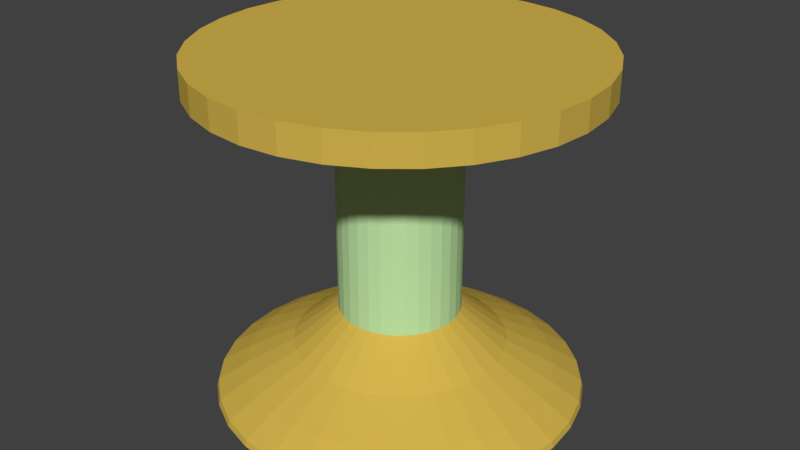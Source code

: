# Source: Stand.blend  (saved by Blender 2.79.0; exported with 4.5.12 LTS)
import bpy
from mathutils import Matrix  # noqa: F401  (used for matrix-valued properties, if any)

bpy.ops.wm.read_factory_settings(use_empty=True)
scene = bpy.context.scene
scene.name = 'Scene'

# ---- collections
col_collection_1 = bpy.data.collections.new('Collection 1'); scene.collection.children.link(col_collection_1)

# ---- materials (node trees are filled in below, after node groups)
mat_middlesectionmaterial = bpy.data.materials.new('MiddleSectionMaterial')
mat_middlesectionmaterial.alpha_threshold = 0.0
mat_middlesectionmaterial.use_transparent_shadow = False
mat_middlesectionmaterial.diffuse_color = (0.521, 0.7991, 0.3968, 1.0)
mat_middlesectionmaterial.roughness = 0.5
mat_topbottomsectionmaterial = bpy.data.materials.new('TopBottomSectionMaterial')
mat_topbottomsectionmaterial.alpha_threshold = 0.0
mat_topbottomsectionmaterial.use_transparent_shadow = False
mat_topbottomsectionmaterial.diffuse_color = (0.6619, 0.4612, 0.07669, 1.0)
mat_topbottomsectionmaterial.roughness = 0.5

# ---- material node trees

# ---- world
world_world = bpy.data.worlds.new('World'); scene.world = world_world
world_world.color = (0.05088, 0.05088, 0.05088)
world_world.use_sun_shadow = False
world_world.sun_shadow_jitter_overblur = 0.0
world_world.cycles.sampling_method = 'MANUAL'

# ---- meshes
me_circle = bpy.data.meshes.new('Circle')
me_circle.from_pydata([(0.0, 0.5896, 0.0), (-0.115, 0.5783, 0.0), (-0.2256, 0.5447, 0.0), (-0.3276, 0.4902, 0.0), (-0.4169, 0.4169, 0.0), (-0.4902, 0.3276, 0.0), (-0.5447, 0.2256, 0.0), (-0.5783, 0.115, 0.0), (-0.5896, 4.451e-08, 0.0), (-0.5783, -0.115, 0.0), (-0.5447, -0.2256, 0.0), (-0.4902, -0.3276, 0.0), (-0.4169, -0.4169, 0.0), (-0.3276, -0.4902, 0.0), (-0.2256, -0.5447, 0.0), (-0.115, -0.5783, 0.0), (1.921e-07, -0.5896, 0.0), (0.115, -0.5783, 0.0), (0.2256, -0.5447, 0.0), (0.3276, -0.4902, 0.0), (0.4169, -0.4169, 0.0), (0.4902, -0.3276, 0.0), (0.5447, -0.2256, 0.0), (0.5783, -0.115, 0.0), (0.5896, 5.693e-07, 0.0), (0.5783, 0.115, 0.0), (0.5447, 0.2256, 0.0), (0.4902, 0.3276, 0.0), (0.4169, 0.4169, 0.0), (0.3276, 0.4902, 0.0), (0.2256, 0.5447, 0.0), (0.115, 0.5783, 0.0), (2.587e-09, 0.6114, 0.01081), (-0.1193, 0.5996, 0.01081), (-0.234, 0.5649, 0.01081), (-0.3397, 0.5084, 0.01081), (-0.4323, 0.4323, 0.01081), (-0.5084, 0.3397, 0.01081), (-0.5649, 0.234, 0.01081), (-0.5996, 0.1193, 0.01081), (-0.6114, 3.995e-08, 0.01081), (-0.5996, -0.1193, 0.01081), (-0.5649, -0.234, 0.01081), (-0.5084, -0.3397, 0.01081), (-0.4323, -0.4323, 0.01081), (-0.3397, -0.5084, 0.01081), (-0.234, -0.5649, 0.01081), (-0.1193, -0.5996, 0.01081), (2.018e-07, -0.6114, 0.01081), (0.1193, -0.5996, 0.01081), (0.234, -0.5649, 0.01081), (0.3397, -0.5084, 0.01081), (0.4323, -0.4323, 0.01081), (0.5084, -0.3397, 0.01081), (0.5649, -0.234, 0.01081), (0.5996, -0.1193, 0.01081), (0.6114, 5.842e-07, 0.01081), (0.5996, 0.1193, 0.01081), (0.5649, 0.234, 0.01081), (0.5084, 0.3397, 0.01081), (0.4323, 0.4323, 0.01081), (0.3397, 0.5084, 0.01081), (0.234, 0.5649, 0.01081), (0.1193, 0.5996, 0.01081), (2.172e-09, 0.6052, 0.02974), (-0.1181, 0.5936, 0.02974), (-0.2316, 0.5591, 0.02974), (-0.3362, 0.5032, 0.02974), (-0.4279, 0.4279, 0.02974), (-0.5032, 0.3362, 0.02974), (-0.5591, 0.2316, 0.02974), (-0.5936, 0.1181, 0.02974), (-0.6052, 4.128e-08, 0.02974), (-0.5936, -0.1181, 0.02974), (-0.5591, -0.2316, 0.02974), (-0.5032, -0.3362, 0.02974), (-0.4279, -0.4279, 0.02974), (-0.3362, -0.5032, 0.02974), (-0.2316, -0.5591, 0.02974), (-0.1181, -0.5936, 0.02974), (1.994e-07, -0.6052, 0.02974), (0.1181, -0.5936, 0.02974), (0.2316, -0.5591, 0.02974), (0.3362, -0.5032, 0.02974), (0.4279, -0.4279, 0.02974), (0.5032, -0.3362, 0.02974), (0.5591, -0.2316, 0.02974), (0.5936, -0.1181, 0.02974), (0.6052, 5.8e-07, 0.02974), (0.5936, 0.1181, 0.02974), (0.5591, 0.2316, 0.02974), (0.5032, 0.3362, 0.02974), (0.4279, 0.4279, 0.02974), (0.3362, 0.5032, 0.02974), (0.2316, 0.5591, 0.02974), (0.1181, 0.5936, 0.02974), (-6.532e-09, 0.5123, 0.08921), (-0.09995, 0.5025, 0.08921), (-0.1961, 0.4733, 0.08921), (-0.2846, 0.426, 0.08921), (-0.3623, 0.3623, 0.08921), (-0.426, 0.2846, 0.08921), (-0.4733, 0.1961, 0.08921), (-0.5025, 0.09995, 0.08921), (-0.5123, 6.124e-08, 0.08921), (-0.5025, -0.09995, 0.08921), (-0.4733, -0.1961, 0.08921), (-0.426, -0.2846, 0.08921), (-0.3623, -0.3623, 0.08921), (-0.2846, -0.426, 0.08921), (-0.1961, -0.4733, 0.08921), (-0.09995, -0.5025, 0.08921), (1.604e-07, -0.5123, 0.08921), (0.09995, -0.5025, 0.08921), (0.1961, -0.4733, 0.08921), (0.2846, -0.426, 0.08921), (0.3623, -0.3623, 0.08921), (0.426, -0.2846, 0.08921), (0.4733, -0.1961, 0.08921), (0.5025, -0.09995, 0.08921), (0.5123, 5.172e-07, 0.08921), (0.5025, 0.09995, 0.08921), (0.4733, 0.1961, 0.08921), (0.426, 0.2846, 0.08921), (0.3623, 0.3623, 0.08921), (0.2846, 0.426, 0.08921), (0.1961, 0.4733, 0.08921), (0.09995, 0.5025, 0.08921), (-2.281e-08, 0.352, 0.173), (-0.06868, 0.3453, 0.173), (-0.1347, 0.3252, 0.173), (-0.1956, 0.2927, 0.173), (-0.2489, 0.2489, 0.173), (-0.2927, 0.1956, 0.173), (-0.3252, 0.1347, 0.173), (-0.3453, 0.06868, 0.173), (-0.352, 1.008e-07, 0.173), (-0.3453, -0.06868, 0.173), (-0.3252, -0.1347, 0.173), (-0.2927, -0.1956, 0.173), (-0.2489, -0.2489, 0.173), (-0.1956, -0.2927, 0.173), (-0.1347, -0.3252, 0.173), (-0.06868, -0.3453, 0.173), (9.19e-08, -0.352, 0.173), (0.06868, -0.3453, 0.173), (0.1347, -0.3252, 0.173), (0.1956, -0.2927, 0.173), (0.2489, -0.2489, 0.173), (0.2927, -0.1956, 0.173), (0.3252, -0.1347, 0.173), (0.3453, -0.06868, 0.173), (0.352, 4.142e-07, 0.173), (0.3453, 0.06868, 0.173), (0.3252, 0.1347, 0.173), (0.2927, 0.1956, 0.173), (0.2489, 0.2489, 0.173), (0.1956, 0.2927, 0.173), (0.1347, 0.3252, 0.173), (0.06868, 0.3453, 0.173), (-4.234e-08, 0.2009, 0.2947), (-0.0392, 0.1971, 0.2947), (-0.07689, 0.1856, 0.2947), (-0.1116, 0.1671, 0.2947), (-0.1421, 0.1421, 0.2947), (-0.1671, 0.1116, 0.2947), (-0.1856, 0.07689, 0.2947), (-0.1971, 0.0392, 0.2947), (-0.2009, 1.382e-07, 0.2947), (-0.1971, -0.0392, 0.2947), (-0.1856, -0.07689, 0.2947), (-0.1671, -0.1116, 0.2947), (-0.1421, -0.1421, 0.2947), (-0.1116, -0.1671, 0.2947), (-0.07689, -0.1856, 0.2947), (-0.0392, -0.1971, 0.2947), (2.313e-08, -0.2009, 0.2947), (0.0392, -0.1971, 0.2947), (0.07689, -0.1856, 0.2947), (0.1116, -0.1671, 0.2947), (0.1421, -0.1421, 0.2947), (0.1671, -0.1116, 0.2947), (0.1856, -0.07689, 0.2947), (0.1971, -0.0392, 0.2947), (0.2009, 3.17e-07, 0.2947), (0.1971, 0.0392, 0.2947), (0.1856, 0.07689, 0.2947), (0.1671, 0.1116, 0.2947), (0.1421, 0.1421, 0.2947), (0.1116, 0.1671, 0.2947), (0.07689, 0.1856, 0.2947), (0.0392, 0.1971, 0.2947), (-2.846e-08, 0.2009, 0.5461), (-0.0392, 0.1971, 0.5461), (-0.07689, 0.1856, 0.5461), (-0.1116, 0.1671, 0.5461), (-0.1421, 0.1421, 0.5461), (-0.1671, 0.1116, 0.5461), (-0.1856, 0.07689, 0.5461), (-0.1971, 0.0392, 0.5461), (-0.2009, 1.382e-07, 0.5461), (-0.1971, -0.0392, 0.5461), (-0.1856, -0.07689, 0.5461), (-0.1671, -0.1116, 0.5461), (-0.1421, -0.1421, 0.5461), (-0.1116, -0.1671, 0.5461), (-0.07689, -0.1856, 0.5461), (-0.0392, -0.1971, 0.5461), (3.701e-08, -0.2009, 0.5461), (0.0392, -0.1971, 0.5461), (0.07689, -0.1856, 0.5461), (0.1116, -0.1671, 0.5461), (0.1421, -0.1421, 0.5461), (0.1671, -0.1116, 0.5461), (0.1856, -0.07689, 0.5461), (0.1971, -0.0392, 0.5461), (0.2009, 3.17e-07, 0.5461), (0.1971, 0.0392, 0.5461), (0.1856, 0.07689, 0.5461), (0.1671, 0.1116, 0.5461), (0.1421, 0.1421, 0.5461), (0.1116, 0.1671, 0.5461), (0.07689, 0.1856, 0.5461), (0.0392, 0.1971, 0.5461), (3.417e-08, 0.2009, 1.059), (-0.0392, 0.1971, 1.059), (-0.07689, 0.1856, 1.059), (-0.1116, 0.1671, 1.059), (-0.1421, 0.1421, 1.059), (-0.1671, 0.1116, 1.059), (-0.1856, 0.07689, 1.059), (-0.1971, 0.0392, 1.059), (-0.2009, 1.382e-07, 1.059), (-0.1971, -0.0392, 1.059), (-0.1856, -0.07689, 1.059), (-0.1671, -0.1116, 1.059), (-0.1421, -0.1421, 1.059), (-0.1116, -0.1671, 1.059), (-0.07689, -0.1856, 1.059), (-0.0392, -0.1971, 1.059), (9.964e-08, -0.2009, 1.059), (0.0392, -0.1971, 1.059), (0.07689, -0.1856, 1.059), (0.1116, -0.1671, 1.059), (0.1421, -0.1421, 1.059), (0.1671, -0.1116, 1.059), (0.1856, -0.07689, 1.059), (0.1971, -0.0392, 1.059), (0.2009, 3.17e-07, 1.059), (0.1971, 0.0392, 1.059), (0.1856, 0.07689, 1.059), (0.1671, 0.1116, 1.059), (0.1421, 0.1421, 1.059), (0.1116, 0.1671, 1.059), (0.07689, 0.1856, 1.059), (0.0392, 0.1971, 1.059), (5.106e-08, 0.6427, 1.059), (-0.1254, 0.6304, 1.059), (-0.246, 0.5938, 1.059), (-0.3571, 0.5344, 1.059), (-0.4545, 0.4545, 1.059), (-0.5344, 0.3571, 1.059), (-0.5938, 0.246, 1.059), (-0.6304, 0.1254, 1.059), (-0.6427, 1.695e-08, 1.059), (-0.6304, -0.1254, 1.059), (-0.5938, -0.246, 1.059), (-0.5344, -0.3571, 1.059), (-0.4545, -0.4545, 1.059), (-0.3571, -0.5344, 1.059), (-0.246, -0.5938, 1.059), (-0.1254, -0.6304, 1.059), (2.605e-07, -0.6427, 1.059), (0.1254, -0.6304, 1.059), (0.246, -0.5938, 1.059), (0.3571, -0.5344, 1.059), (0.4545, -0.4545, 1.059), (0.5344, -0.3571, 1.059), (0.5938, -0.246, 1.059), (0.6304, -0.1254, 1.059), (0.6427, 5.89e-07, 1.059), (0.6304, 0.1254, 1.059), (0.5938, 0.246, 1.059), (0.5344, 0.3571, 1.059), (0.4545, 0.4545, 1.059), (0.3571, 0.5344, 1.059), (0.246, 0.5938, 1.059), (0.1254, 0.6304, 1.059), (5.956e-08, 0.6427, 1.1), (-0.1254, 0.6304, 1.1), (-0.246, 0.5938, 1.1), (-0.3571, 0.5344, 1.1), (-0.4545, 0.4545, 1.1), (-0.5344, 0.3571, 1.1), (-0.5938, 0.246, 1.1), (-0.6304, 0.1254, 1.1), (-0.6427, 1.695e-08, 1.1), (-0.6304, -0.1254, 1.1), (-0.5938, -0.246, 1.1), (-0.5344, -0.3571, 1.1), (-0.4545, -0.4545, 1.1), (-0.3571, -0.5344, 1.1), (-0.246, -0.5938, 1.1), (-0.1254, -0.6304, 1.1), (2.69e-07, -0.6427, 1.1), (0.1254, -0.6304, 1.1), (0.246, -0.5938, 1.1), (0.3571, -0.5344, 1.1), (0.4545, -0.4545, 1.1), (0.5344, -0.3571, 1.1), (0.5938, -0.246, 1.1), (0.6304, -0.1254, 1.1), (0.6427, 5.89e-07, 1.1), (0.6304, 0.1254, 1.1), (0.5938, 0.246, 1.1), (0.5344, 0.3571, 1.1), (0.4545, 0.4545, 1.1), (0.3571, 0.5344, 1.1), (0.246, 0.5938, 1.1), (0.1254, 0.6304, 1.1), (6.271e-08, 0.6427, 1.156), (-0.1254, 0.6304, 1.156), (-0.246, 0.5938, 1.156), (-0.3571, 0.5344, 1.156), (-0.4545, 0.4545, 1.156), (-0.5344, 0.3571, 1.156), (-0.5938, 0.246, 1.156), (-0.6304, 0.1254, 1.156), (-0.6427, 1.695e-08, 1.156), (-0.6304, -0.1254, 1.156), (-0.5938, -0.246, 1.156), (-0.5344, -0.3571, 1.156), (-0.4545, -0.4545, 1.156), (-0.3571, -0.5344, 1.156), (-0.246, -0.5938, 1.156), (-0.1254, -0.6304, 1.156), (2.721e-07, -0.6427, 1.156), (0.1254, -0.6304, 1.156), (0.246, -0.5938, 1.156), (0.3571, -0.5344, 1.156), (0.4545, -0.4545, 1.156), (0.5344, -0.3571, 1.156), (0.5938, -0.246, 1.156), (0.6304, -0.1254, 1.156), (0.6427, 5.89e-07, 1.156), (0.6304, 0.1254, 1.156), (0.5938, 0.246, 1.156), (0.5344, 0.3571, 1.156), (0.4545, 0.4545, 1.156), (0.3571, 0.5344, 1.156), (0.246, 0.5938, 1.156), (0.1254, 0.6304, 1.156), (-0.05751, 0.5839, 0.0), (-0.1703, 0.5615, 0.0), (-0.2766, 0.5175, 0.0), (-0.3722, 0.4536, 0.0), (-0.4536, 0.3722, 0.0), (-0.5175, 0.2766, 0.0), (-0.5615, 0.1703, 0.0), (-0.5839, 0.05751, 0.0), (-0.5839, -0.05751, 0.0), (-0.5615, -0.1703, 0.0), (-0.5175, -0.2766, 0.0), (-0.4536, -0.3722, 0.0), (-0.3722, -0.4536, 0.0), (-0.2766, -0.5175, 0.0), (-0.1703, -0.5615, 0.0), (-0.05751, -0.5839, 0.0), (0.05751, -0.5839, 0.0), (0.1703, -0.5615, 0.0), (0.2766, -0.5175, 0.0), (0.3722, -0.4536, 0.0), (0.4536, -0.3722, 0.0), (0.5175, -0.2766, 0.0), (0.5615, -0.1703, 0.0), (0.5839, -0.05751, 0.0), (0.5839, 0.05751, 0.0), (0.5615, 0.1703, 0.0), (0.5175, 0.2766, 0.0), (0.4536, 0.3722, 0.0), (0.3722, 0.4536, 0.0), (0.2766, 0.5175, 0.0), (0.1703, 0.5615, 0.0), (0.05751, 0.5839, 0.0), (-0.05964, 0.6055, 0.01081), (-0.1766, 0.5823, 0.01081), (-0.2868, 0.5366, 0.01081), (-0.386, 0.4703, 0.01081), (-0.4703, 0.386, 0.01081), (-0.5366, 0.2868, 0.01081), (-0.5823, 0.1766, 0.01081), (-0.6055, 0.05964, 0.01081), (-0.6055, -0.05964, 0.01081), (-0.5823, -0.1766, 0.01081), (-0.5366, -0.2868, 0.01081), (-0.4703, -0.386, 0.01081), (-0.386, -0.4703, 0.01081), (-0.2868, -0.5366, 0.01081), (-0.1766, -0.5823, 0.01081), (-0.05964, -0.6055, 0.01081), (0.05964, -0.6055, 0.01081), (0.1766, -0.5823, 0.01081), (0.2868, -0.5366, 0.01081), (0.386, -0.4703, 0.01081), (0.4703, -0.386, 0.01081), (0.5366, -0.2868, 0.01081), (0.5823, -0.1766, 0.01081), (0.6055, -0.05964, 0.01081), (0.6055, 0.05964, 0.01081), (0.5823, 0.1766, 0.01081), (0.5366, 0.2868, 0.01081), (0.4703, 0.386, 0.01081), (0.386, 0.4703, 0.01081), (0.2868, 0.5366, 0.01081), (0.1766, 0.5823, 0.01081), (0.05964, 0.6055, 0.01081), (-0.3336, -0.4993, 0.005407), (-0.4246, -0.4246, 0.005407), (0.4993, 0.3336, 0.005407), (0.5548, 0.2298, 0.005407), (-0.2298, -0.5548, 0.005407), (-0.1172, 0.589, 0.005407), (1.293e-09, 0.6005, 0.005407), (0.4246, 0.4246, 0.005407), (-0.1172, -0.589, 0.005407), (-0.2298, 0.5548, 0.005407), (0.3336, 0.4993, 0.005407), (1.97e-07, -0.6005, 0.005407), (-0.3336, 0.4993, 0.005407), (0.2298, 0.5548, 0.005407), (0.1172, -0.589, 0.005407), (-0.4246, 0.4246, 0.005407), (0.1172, 0.589, 0.005407), (0.2298, -0.5548, 0.005407), (-0.4993, 0.3336, 0.005407), (0.3336, -0.4993, 0.005407), (-0.5548, 0.2298, 0.005407), (0.4246, -0.4246, 0.005407), (-0.589, 0.1172, 0.005407), (0.4993, -0.3336, 0.005407), (-0.6005, 4.223e-08, 0.005407), (0.5548, -0.2298, 0.005407), (-0.589, -0.1172, 0.005407), (0.589, -0.1172, 0.005407), (-0.5548, -0.2298, 0.005407), (0.6005, 5.767e-07, 0.005407), (-0.4993, -0.3336, 0.005407), (0.589, 0.1172, 0.005407), (-0.05903, 0.5994, 0.02974), (-0.1748, 0.5764, 0.02974), (-0.2839, 0.5312, 0.02974), (-0.3821, 0.4656, 0.02974), (-0.4656, 0.3821, 0.02974), (-0.5312, 0.2839, 0.02974), (-0.5764, 0.1748, 0.02974), (-0.5994, 0.05903, 0.02974), (-0.5994, -0.05903, 0.02974), (-0.5764, -0.1748, 0.02974), (-0.5312, -0.2839, 0.02974), (-0.4656, -0.3821, 0.02974), (-0.3821, -0.4656, 0.02974), (-0.2839, -0.5312, 0.02974), (-0.1748, -0.5764, 0.02974), (-0.05903, -0.5994, 0.02974), (0.05903, -0.5994, 0.02974), (0.1748, -0.5764, 0.02974), (0.2839, -0.5312, 0.02974), (0.3821, -0.4656, 0.02974), (0.4656, -0.3821, 0.02974), (0.5312, -0.2839, 0.02974), (0.5764, -0.1748, 0.02974), (0.5994, -0.05903, 0.02974), (0.5994, 0.05903, 0.02974), (0.5764, 0.1748, 0.02974), (0.5312, 0.2839, 0.02974), (0.4656, 0.3821, 0.02974), (0.3821, 0.4656, 0.02974), (0.2839, 0.5312, 0.02974), (0.1748, 0.5764, 0.02974), (0.05903, 0.5994, 0.02974), (0.5058, -0.338, 0.02027), (0.4301, -0.4301, 0.02027), (-0.6083, 4.062e-08, 0.02027), (-0.5966, 0.1187, 0.02027), (0.562, -0.2328, 0.02027), (-0.5966, -0.1187, 0.02027), (0.5966, -0.1187, 0.02027), (-0.562, -0.2328, 0.02027), (0.6083, 5.821e-07, 0.02027), (-0.5058, -0.338, 0.02027), (0.5966, 0.1187, 0.02027), (-0.4301, -0.4301, 0.02027), (0.562, 0.2328, 0.02027), (-0.338, -0.5058, 0.02027), (0.5058, 0.338, 0.02027), (-0.2328, -0.562, 0.02027), (-0.1187, 0.5966, 0.02027), (2.379e-09, 0.6083, 0.02027), (0.4301, 0.4301, 0.02027), (-0.1187, -0.5966, 0.02027), (-0.2328, 0.562, 0.02027), (0.338, 0.5058, 0.02027), (2.006e-07, -0.6083, 0.02027), (-0.338, 0.5058, 0.02027), (0.2328, 0.562, 0.02027), (0.1187, -0.5966, 0.02027), (-0.4301, 0.4301, 0.02027), (0.1187, 0.5966, 0.02027), (0.2328, -0.562, 0.02027), (-0.5058, 0.338, 0.02027), (0.338, -0.5058, 0.02027), (-0.562, 0.2328, 0.02027), (-0.04997, 0.5074, 0.08921), (-0.148, 0.4879, 0.08921), (-0.2403, 0.4496, 0.08921), (-0.3234, 0.3941, 0.08921), (-0.3941, 0.3234, 0.08921), (-0.4496, 0.2403, 0.08921), (-0.4879, 0.148, 0.08921), (-0.5074, 0.04997, 0.08921), (-0.5074, -0.04997, 0.08921), (-0.4879, -0.148, 0.08921), (-0.4496, -0.2403, 0.08921), (-0.3941, -0.3234, 0.08921), (-0.3234, -0.3941, 0.08921), (-0.2403, -0.4496, 0.08921), (-0.148, -0.4879, 0.08921), (-0.04997, -0.5074, 0.08921), (0.04997, -0.5074, 0.08921), (0.148, -0.4879, 0.08921), (0.2403, -0.4496, 0.08921), (0.3234, -0.3941, 0.08921), (0.3941, -0.3234, 0.08921), (0.4496, -0.2403, 0.08921), (0.4879, -0.148, 0.08921), (0.5074, -0.04997, 0.08921), (0.5074, 0.04997, 0.08921), (0.4879, 0.148, 0.08921), (0.4496, 0.2403, 0.08921), (0.3941, 0.3234, 0.08921), (0.3234, 0.3941, 0.08921), (0.2403, 0.4496, 0.08921), (0.148, 0.4879, 0.08921), (0.04997, 0.5074, 0.08921), (0.5588, 5.486e-07, 0.05947), (0.548, -0.109, 0.05947), (-0.4646, -0.3104, 0.05947), (-0.5162, -0.2138, 0.05947), (0.548, 0.109, 0.05947), (-0.3951, -0.3951, 0.05947), (0.5162, 0.2138, 0.05947), (-0.3104, -0.4646, 0.05947), (0.4646, 0.3104, 0.05947), (-0.2138, -0.5162, 0.05947), (-0.109, 0.548, 0.05947), (-2.18e-09, 0.5588, 0.05947), (0.3951, 0.3951, 0.05947), (-0.109, -0.548, 0.05947), (-0.2138, 0.5162, 0.05947), (0.3104, 0.4646, 0.05947), (1.799e-07, -0.5588, 0.05947), (-0.3104, 0.4646, 0.05947), (0.2138, 0.5162, 0.05947), (0.109, -0.548, 0.05947), (-0.3951, 0.3951, 0.05947), (0.109, 0.548, 0.05947), (0.2138, -0.5162, 0.05947), (-0.4646, 0.3104, 0.05947), (0.3104, -0.4646, 0.05947), (-0.5162, 0.2138, 0.05947), (0.3951, -0.3951, 0.05947), (-0.548, 0.109, 0.05947), (0.4646, -0.3104, 0.05947), (-0.5588, 5.126e-08, 0.05947), (0.5162, -0.2138, 0.05947), (-0.548, -0.109, 0.05947), (-0.03434, 0.3487, 0.173), (-0.1017, 0.3353, 0.173), (-0.1652, 0.309, 0.173), (-0.2223, 0.2708, 0.173), (-0.2708, 0.2223, 0.173), (-0.309, 0.1652, 0.173), (-0.3353, 0.1017, 0.173), (-0.3487, 0.03434, 0.173), (-0.3487, -0.03434, 0.173), (-0.3353, -0.1017, 0.173), (-0.309, -0.1652, 0.173), (-0.2708, -0.2223, 0.173), (-0.2223, -0.2708, 0.173), (-0.1652, -0.309, 0.173), (-0.1017, -0.3353, 0.173), (-0.03434, -0.3487, 0.173), (0.03434, -0.3487, 0.173), (0.1017, -0.3353, 0.173), (0.1652, -0.309, 0.173), (0.2223, -0.2708, 0.173), (0.2708, -0.2223, 0.173), (0.309, -0.1652, 0.173), (0.3353, -0.1017, 0.173), (0.3487, -0.03434, 0.173), (0.3487, 0.03434, 0.173), (0.3353, 0.1017, 0.173), (0.309, 0.1652, 0.173), (0.2708, 0.2223, 0.173), (0.2223, 0.2708, 0.173), (0.1652, 0.309, 0.173), (0.1017, 0.3353, 0.173), (0.03434, 0.3487, 0.173), (0.3593, 0.2401, 0.1311), (0.3993, 0.1654, 0.1311), (-0.1654, -0.3993, 0.1311), (-0.2401, -0.3593, 0.1311), (-0.08431, 0.4239, 0.1311), (-1.467e-08, 0.4322, 0.1311), (0.3056, 0.3056, 0.1311), (-0.08431, -0.4239, 0.1311), (-0.1654, 0.3993, 0.1311), (0.2401, 0.3593, 0.1311), (1.262e-07, -0.4322, 0.1311), (-0.2401, 0.3593, 0.1311), (0.1654, 0.3993, 0.1311), (0.08431, -0.4239, 0.1311), (-0.3056, 0.3056, 0.1311), (0.08431, 0.4239, 0.1311), (0.1654, -0.3993, 0.1311), (-0.3593, 0.2401, 0.1311), (0.2401, -0.3593, 0.1311), (-0.3993, 0.1654, 0.1311), (0.3056, -0.3056, 0.1311), (-0.4239, 0.08431, 0.1311), (0.3593, -0.2401, 0.1311), (-0.4322, 8.104e-08, 0.1311), (0.3993, -0.1654, 0.1311), (-0.4239, -0.08431, 0.1311), (0.4239, -0.08431, 0.1311), (-0.3993, -0.1654, 0.1311), (0.4322, 4.657e-07, 0.1311), (-0.3593, -0.2401, 0.1311), (0.4239, 0.08431, 0.1311), (-0.3056, -0.3056, 0.1311), (-0.0196, 0.199, 0.2947), (-0.05804, 0.1913, 0.2947), (-0.09426, 0.1763, 0.2947), (-0.1269, 0.1546, 0.2947), (-0.1546, 0.1269, 0.2947), (-0.1763, 0.09426, 0.2947), (-0.1913, 0.05804, 0.2947), (-0.199, 0.0196, 0.2947), (-0.199, -0.0196, 0.2947), (-0.1913, -0.05804, 0.2947), (-0.1763, -0.09426, 0.2947), (-0.1546, -0.1268, 0.2947), (-0.1269, -0.1546, 0.2947), (-0.09426, -0.1763, 0.2947), (-0.05804, -0.1913, 0.2947), (-0.0196, -0.199, 0.2947), (0.0196, -0.199, 0.2947), (0.05804, -0.1913, 0.2947), (0.09426, -0.1763, 0.2947), (0.1269, -0.1546, 0.2947), (0.1546, -0.1268, 0.2947), (0.1763, -0.09426, 0.2947), (0.1913, -0.05804, 0.2947), (0.199, -0.0196, 0.2947), (0.199, 0.0196, 0.2947), (0.1913, 0.05804, 0.2947), (0.1763, 0.09426, 0.2947), (0.1546, 0.1269, 0.2947), (0.1268, 0.1546, 0.2947), (0.09426, 0.1763, 0.2947), (0.05804, 0.1913, 0.2947), (0.0196, 0.199, 0.2947), (0.1058, 0.2554, 0.2338), (0.1536, 0.2299, 0.2338), (0.05394, -0.2712, 0.2338), (5.752e-08, -0.2765, 0.2338), (-0.1955, 0.1955, 0.2338), (-0.1536, 0.2299, 0.2338), (0.05394, 0.2712, 0.2338), (0.1058, -0.2554, 0.2338), (-0.2299, 0.1536, 0.2338), (-3.257e-08, 0.2765, 0.2338), (0.1536, -0.2299, 0.2338), (-0.2554, 0.1058, 0.2338), (0.1955, -0.1955, 0.2338), (-0.2712, 0.05394, 0.2338), (0.2299, -0.1536, 0.2338), (-0.2765, 1.195e-07, 0.2338), (0.2554, -0.1058, 0.2338), (-0.2712, -0.05394, 0.2338), (0.2712, -0.05394, 0.2338), (-0.2554, -0.1058, 0.2338), (0.2765, 3.656e-07, 0.2338), (-0.2299, -0.1536, 0.2338), (0.2712, 0.05394, 0.2338), (-0.1955, -0.1955, 0.2338), (0.2554, 0.1058, 0.2338), (-0.1536, -0.2299, 0.2338), (0.2299, 0.1536, 0.2338), (-0.1058, -0.2554, 0.2338), (-0.05394, 0.2712, 0.2338), (0.1955, 0.1955, 0.2338), (-0.05394, -0.2712, 0.2338), (-0.1058, 0.2554, 0.2338), (-0.0196, 0.199, 0.5461), (-0.05804, 0.1913, 0.5461), (-0.09426, 0.1763, 0.5461), (-0.1268, 0.1546, 0.5461), (-0.1546, 0.1269, 0.5461), (-0.1763, 0.09426, 0.5461), (-0.1913, 0.05804, 0.5461), (-0.199, 0.0196, 0.5461), (-0.199, -0.0196, 0.5461), (-0.1913, -0.05804, 0.5461), (-0.1763, -0.09426, 0.5461), (-0.1546, -0.1268, 0.5461), (-0.1268, -0.1546, 0.5461), (-0.09426, -0.1763, 0.5461), (-0.05804, -0.1913, 0.5461), (-0.0196, -0.199, 0.5461), (0.0196, -0.199, 0.5461), (0.05804, -0.1913, 0.5461), (0.09426, -0.1763, 0.5461), (0.1269, -0.1546, 0.5461), (0.1546, -0.1268, 0.5461), (0.1763, -0.09426, 0.5461), (0.1913, -0.05804, 0.5461), (0.199, -0.0196, 0.5461), (0.199, 0.0196, 0.5461), (0.1913, 0.05804, 0.5461), (0.1763, 0.09426, 0.5461), (0.1546, 0.1269, 0.5461), (0.1268, 0.1546, 0.5461), (0.09426, 0.1763, 0.5461), (0.05804, 0.1913, 0.5461), (0.0196, 0.199, 0.5461), (0.1421, -0.1421, 0.4204), (0.1116, -0.1671, 0.4204), (-0.1971, 0.0392, 0.4204), (-0.1856, 0.07689, 0.4204), (0.1671, -0.1116, 0.4204), (-0.2009, 1.382e-07, 0.4204), (0.1856, -0.07689, 0.4204), (-0.1971, -0.0392, 0.4204), (0.1971, -0.0392, 0.4204), (-0.1856, -0.07689, 0.4204), (0.2009, 3.17e-07, 0.4204), (-0.1671, -0.1116, 0.4204), (0.1971, 0.0392, 0.4204), (-0.1421, -0.1421, 0.4204), (0.1856, 0.07689, 0.4204), (-0.1116, -0.1671, 0.4204), (0.1671, 0.1116, 0.4204), (-0.07689, -0.1856, 0.4204), (-0.0392, 0.1971, 0.4204), (-3.54e-08, 0.2009, 0.4204), (0.1421, 0.1421, 0.4204), (-0.0392, -0.1971, 0.4204), (-0.07689, 0.1856, 0.4204), (0.1116, 0.1671, 0.4204), (3.007e-08, -0.2009, 0.4204), (-0.1116, 0.1671, 0.4204), (0.07689, 0.1856, 0.4204), (0.0392, -0.1971, 0.4204), (-0.1421, 0.1421, 0.4204), (0.0392, 0.1971, 0.4204), (0.07689, -0.1856, 0.4204), (-0.1671, 0.1116, 0.4204), (-0.0196, 0.199, 1.059), (-0.05804, 0.1913, 1.059), (-0.09426, 0.1763, 1.059), (-0.1268, 0.1546, 1.059), (-0.1546, 0.1269, 1.059), (-0.1763, 0.09426, 1.059), (-0.1913, 0.05804, 1.059), (-0.199, 0.0196, 1.059), (-0.199, -0.0196, 1.059), (-0.1913, -0.05804, 1.059), (-0.1763, -0.09426, 1.059), (-0.1546, -0.1268, 1.059), (-0.1268, -0.1546, 1.059), (-0.09426, -0.1763, 1.059), (-0.05804, -0.1913, 1.059), (-0.0196, -0.199, 1.059), (0.0196, -0.199, 1.059), (0.05804, -0.1913, 1.059), (0.09426, -0.1763, 1.059), (0.1269, -0.1546, 1.059), (0.1546, -0.1268, 1.059), (0.1763, -0.09426, 1.059), (0.1913, -0.05804, 1.059), (0.199, -0.0196, 1.059), (0.199, 0.0196, 1.059), (0.1913, 0.05804, 1.059), (0.1763, 0.09426, 1.059), (0.1546, 0.1269, 1.059), (0.1268, 0.1546, 1.059), (0.09426, 0.1763, 1.059), (0.05804, 0.1913, 1.059), (0.0196, 0.199, 1.059), (0.1971, -0.0392, 0.8023), (0.1856, -0.07689, 0.8023), (-0.1856, -0.07689, 0.8023), (-0.1971, -0.0392, 0.8023), (0.2009, 3.17e-07, 0.8023), (-0.1671, -0.1116, 0.8023), (0.1971, 0.0392, 0.8023), (-0.1421, -0.1421, 0.8023), (0.1856, 0.07689, 0.8023), (-0.1116, -0.1671, 0.8023), (0.1671, 0.1116, 0.8023), (-0.07689, -0.1856, 0.8023), (-0.0392, 0.1971, 0.8023), (2.859e-09, 0.2009, 0.8023), (0.1421, 0.1421, 0.8023), (-0.0392, -0.1971, 0.8023), (-0.07689, 0.1856, 0.8023), (0.1116, 0.1671, 0.8023), (6.833e-08, -0.2009, 0.8023), (-0.1116, 0.1671, 0.8023), (0.07689, 0.1856, 0.8023), (0.0392, -0.1971, 0.8023), (-0.1421, 0.1421, 0.8023), (0.0392, 0.1971, 0.8023), (0.07689, -0.1856, 0.8023), (-0.1671, 0.1116, 0.8023), (0.1116, -0.1671, 0.8023), (-0.1856, 0.07689, 0.8023), (0.1421, -0.1421, 0.8023), (-0.1971, 0.0392, 0.8023), (0.1671, -0.1116, 0.8023), (-0.2009, 1.382e-07, 0.8023), (-0.0627, 0.6366, 1.059), (-0.1857, 0.6121, 1.059), (-0.3015, 0.5641, 1.059), (-0.4058, 0.4944, 1.059), (-0.4944, 0.4058, 1.059), (-0.5641, 0.3015, 1.059), (-0.6121, 0.1857, 1.059), (-0.6366, 0.0627, 1.059), (-0.6366, -0.0627, 1.059), (-0.6121, -0.1857, 1.059), (-0.5641, -0.3015, 1.059), (-0.4944, -0.4058, 1.059), (-0.4058, -0.4944, 1.059), (-0.3015, -0.5641, 1.059), (-0.1857, -0.6121, 1.059), (-0.0627, -0.6366, 1.059), (0.0627, -0.6366, 1.059), (0.1857, -0.6121, 1.059), (0.3015, -0.5641, 1.059), (0.4058, -0.4944, 1.059), (0.4944, -0.4058, 1.059), (0.5641, -0.3015, 1.059), (0.6121, -0.1857, 1.059), (0.6366, -0.0627, 1.059), (0.6366, 0.0627, 1.059), (0.6121, 0.1857, 1.059), (0.5641, 0.3015, 1.059), (0.4944, 0.4058, 1.059), (0.4058, 0.4944, 1.059), (0.3015, 0.5641, 1.059), (0.1857, 0.6121, 1.059), (0.0627, 0.6366, 1.059), (0.3897, 0.1614, 1.059), (0.4137, 0.0823, 1.059), (-0.2344, -0.3507, 1.059), (-0.2983, -0.2983, 1.059), (0.3507, 0.2344, 1.059), (-0.1614, -0.3897, 1.059), (-0.08229, 0.4137, 1.059), (4.262e-08, 0.4218, 1.059), (0.2983, 0.2983, 1.059), (-0.08229, -0.4137, 1.059), (-0.1614, 0.3897, 1.059), (0.2344, 0.3507, 1.059), (1.801e-07, -0.4218, 1.059), (-0.2344, 0.3507, 1.059), (0.1614, 0.3897, 1.059), (0.08229, -0.4137, 1.059), (-0.2983, 0.2983, 1.059), (0.08229, 0.4137, 1.059), (0.1614, -0.3897, 1.059), (-0.3507, 0.2344, 1.059), (0.2344, -0.3507, 1.059), (-0.3897, 0.1614, 1.059), (0.2983, -0.2983, 1.059), (-0.4137, 0.08229, 1.059), (0.3507, -0.2344, 1.059), (-0.4218, 7.756e-08, 1.059), (0.3897, -0.1614, 1.059), (-0.4137, -0.08229, 1.059), (0.4137, -0.08229, 1.059), (-0.3897, -0.1614, 1.059), (0.4218, 4.53e-07, 1.059), (-0.3507, -0.2344, 1.059), (-0.0627, 0.6366, 1.1), (-0.1857, 0.6121, 1.1), (-0.3015, 0.5641, 1.1), (-0.4058, 0.4944, 1.1), (-0.4944, 0.4058, 1.1), (-0.5641, 0.3015, 1.1), (-0.6121, 0.1857, 1.1), (-0.6366, 0.0627, 1.1), (-0.6366, -0.0627, 1.1), (-0.6121, -0.1857, 1.1), (-0.5641, -0.3015, 1.1), (-0.4944, -0.4058, 1.1), (-0.4058, -0.4944, 1.1), (-0.3015, -0.5641, 1.1), (-0.1857, -0.6121, 1.1), (-0.0627, -0.6366, 1.1), (0.0627, -0.6366, 1.1), (0.1857, -0.6121, 1.1), (0.3015, -0.5641, 1.1), (0.4058, -0.4944, 1.1), (0.4944, -0.4058, 1.1), (0.5641, -0.3015, 1.1), (0.6121, -0.1857, 1.1), (0.6366, -0.0627, 1.1), (0.6366, 0.0627, 1.1), (0.6121, 0.1857, 1.1), (0.5641, 0.3015, 1.1), (0.4944, 0.4058, 1.1), (0.4058, 0.4944, 1.1), (0.3015, 0.5641, 1.1), (0.1857, 0.6121, 1.1), (0.0627, 0.6366, 1.1), (-0.246, 0.5938, 1.079), (-0.1254, 0.6304, 1.079), (0.3571, 0.5344, 1.079), (0.4545, 0.4545, 1.079), (2.647e-07, -0.6427, 1.079), (-0.1254, -0.6304, 1.079), (-0.3571, 0.5344, 1.079), (0.246, 0.5938, 1.079), (0.1254, -0.6304, 1.079), (-0.4545, 0.4545, 1.079), (0.1254, 0.6304, 1.079), (0.246, -0.5938, 1.079), (-0.5344, 0.3571, 1.079), (5.531e-08, 0.6427, 1.079), (0.3571, -0.5344, 1.079), (-0.5938, 0.246, 1.079), (0.4545, -0.4545, 1.079), (-0.6304, 0.1254, 1.079), (0.5344, -0.3571, 1.079), (-0.6427, 1.695e-08, 1.079), (0.5938, -0.246, 1.079), (-0.6304, -0.1254, 1.079), (0.6304, -0.1254, 1.079), (-0.5938, -0.246, 1.079), (0.6427, 5.89e-07, 1.079), (-0.5344, -0.3571, 1.079), (0.6304, 0.1254, 1.079), (-0.4545, -0.4545, 1.079), (0.5938, 0.246, 1.079), (-0.3571, -0.5344, 1.079), (0.5344, 0.3571, 1.079), (-0.246, -0.5938, 1.079), (-0.0627, 0.6366, 1.156), (-0.1857, 0.6121, 1.156), (-0.3015, 0.5641, 1.156), (-0.4058, 0.4944, 1.156), (-0.4944, 0.4058, 1.156), (-0.5641, 0.3015, 1.156), (-0.6121, 0.1857, 1.156), (-0.6366, 0.0627, 1.156), (-0.6366, -0.0627, 1.156), (-0.6121, -0.1857, 1.156), (-0.5641, -0.3015, 1.156), (-0.4944, -0.4058, 1.156), (-0.4058, -0.4944, 1.156), (-0.3015, -0.5641, 1.156), (-0.1857, -0.6121, 1.156), (-0.0627, -0.6366, 1.156), (0.0627, -0.6366, 1.156), (0.1857, -0.6121, 1.156), (0.3015, -0.5641, 1.156), (0.4058, -0.4944, 1.156), (0.4944, -0.4058, 1.156), (0.5641, -0.3015, 1.156), (0.6121, -0.1857, 1.156), (0.6366, -0.0627, 1.156), (0.6366, 0.0627, 1.156), (0.6121, 0.1857, 1.156), (0.5641, 0.3015, 1.156), (0.4944, 0.4058, 1.156), (0.4058, 0.4944, 1.156), (0.3015, 0.5641, 1.156), (0.1857, 0.6121, 1.156), (0.0627, 0.6366, 1.156), (-0.5344, 0.3571, 1.128), (-0.4545, 0.4545, 1.128), (6.114e-08, 0.6427, 1.128), (0.1254, 0.6304, 1.128), (0.3571, -0.5344, 1.128), (0.246, -0.5938, 1.128), (-0.5938, 0.246, 1.128), (0.4545, -0.4545, 1.128), (-0.6304, 0.1254, 1.128), (0.5344, -0.3571, 1.128), (-0.6427, 1.695e-08, 1.128), (0.5938, -0.246, 1.128), (-0.6304, -0.1254, 1.128), (0.6304, -0.1254, 1.128), (-0.5938, -0.246, 1.128), (0.6427, 5.89e-07, 1.128), (-0.5344, -0.3571, 1.128), (0.6304, 0.1254, 1.128), (-0.4545, -0.4545, 1.128), (0.5938, 0.246, 1.128), (-0.3571, -0.5344, 1.128), (0.5344, 0.3571, 1.128), (-0.246, -0.5938, 1.128), (-0.1254, 0.6304, 1.128), (0.4545, 0.4545, 1.128), (-0.1254, -0.6304, 1.128), (-0.246, 0.5938, 1.128), (0.3571, 0.5344, 1.128), (2.706e-07, -0.6427, 1.128), (-0.3571, 0.5344, 1.128), (0.246, 0.5938, 1.128), (0.1254, -0.6304, 1.128), (-0.1128, 0.5672, 0.0), (-0.0553, 0.5615, 0.0), (-4.029e-07, 0.5447, 0.0), (0.3213, 0.4808, 0.0), (0.4808, 0.3213, 0.0), (0.5672, 0.1128, 0.0), (0.5672, -0.1128, 0.0), (0.3852, -0.3852, 0.0), (0.3579, -0.4361, 0.0), (0.3213, -0.4808, 0.0), (0.1128, -0.5672, 0.0), (-0.1128, -0.5672, 0.0), (-0.3213, -0.4808, 0.0), (-0.4808, -0.3213, 0.0), (-0.5672, -0.1128, 0.0), (-0.5615, -0.0553, 0.0), (-0.5447, 4.029e-08, 0.0), (-0.4808, 0.3213, 0.0), (-0.4362, 0.3579, 0.0), (-0.3852, 0.3852, 0.0), (0.3852, 0.3852, 0.0), (0.3852, -0.1595, 0.0), (0.4076, -0.2724, 0.0), (-0.1595, -0.3852, 0.0), (-0.2724, -0.4076, 0.0), (-0.3852, -0.3852, 0.0), (1.209e-07, 4.029e-08, 0.0), (0.2256, 2.417e-07, 0.0), (-0.1595, -0.1595, 0.0), (-0.123, 0.6183, 1.156), (-0.1785, 0.5886, 1.156), (-0.2272, 0.5486, 1.156), (-0.5241, 0.3502, 1.156), (-0.5424, 0.2899, 1.156), (-0.5486, 0.2272, 1.156), (-0.5486, -0.2272, 1.156), (-0.5424, -0.2899, 1.156), (-0.5241, -0.3502, 1.156), (-0.3502, -0.5241, 1.156), (-0.2899, -0.5424, 1.156), (-0.2272, -0.5486, 1.156), (0.123, -0.6183, 1.156), (0.3502, -0.5241, 1.156), (0.5241, -0.3502, 1.156), (0.5424, -0.2899, 1.156), (0.5486, -0.2272, 1.156), (0.6183, 0.123, 1.156), (0.5241, 0.3502, 1.156), (0.3502, 0.5241, 1.156), (0.2899, 0.5424, 1.156), (0.2272, 0.5486, 1.156), (0.3214, -0.3214, 1.156), (0.4443, -0.2969, 1.156), (0.3214, 0.3214, 1.156), (0.2969, 0.4443, 1.156), (-0.3214, 0.3214, 1.156), (-0.3214, -0.3214, 1.156), (1.209e-07, 1.813e-07, 1.156), (0.1857, -0.6121, 1.128), (0.1857, 0.6121, 1.128), (-0.4058, 0.4944, 1.128), (0.0627, -0.6366, 1.128), (0.3015, 0.5641, 1.128), (-0.3015, 0.5641, 1.128), (-0.0627, -0.6366, 1.128), (0.4058, 0.4944, 1.128), (-0.1857, 0.6121, 1.128), (-0.1857, -0.6121, 1.128), (0.4944, 0.4058, 1.128), (-0.0627, 0.6366, 1.128), (-0.3015, -0.5641, 1.128), (0.5641, 0.3015, 1.128), (-0.4058, -0.4944, 1.128), (0.6121, 0.1857, 1.128), (-0.4944, -0.4058, 1.128), (0.6366, 0.0627, 1.128), (-0.5641, -0.3015, 1.128), (0.6366, -0.0627, 1.128), (-0.6121, -0.1857, 1.128), (0.6121, -0.1857, 1.128), (-0.6366, -0.0627, 1.128), (0.5641, -0.3015, 1.128), (-0.6366, 0.0627, 1.128), (0.4944, -0.4058, 1.128), (-0.6121, 0.1857, 1.128), (0.4058, -0.4944, 1.128), (-0.5641, 0.3015, 1.128), (0.3015, -0.5641, 1.128), (0.0627, 0.6366, 1.128), (-0.1857, -0.6121, 1.079), (0.4944, 0.4058, 1.079), (-0.0627, 0.6366, 1.079), (-0.3015, -0.5641, 1.079), (0.5641, 0.3015, 1.079), (-0.4058, -0.4944, 1.079), (0.6121, 0.1857, 1.079), (-0.4944, -0.4058, 1.079), (0.6366, 0.0627, 1.079), (-0.5641, -0.3015, 1.079), (0.6366, -0.0627, 1.079), (-0.6121, -0.1857, 1.079), (0.6121, -0.1857, 1.079), (-0.6366, -0.0627, 1.079), (0.5641, -0.3015, 1.079), (-0.6366, 0.0627, 1.079), (0.4944, -0.4058, 1.079), (-0.6121, 0.1857, 1.079), (0.4058, -0.4944, 1.079), (-0.5641, 0.3015, 1.079), (0.3015, -0.5641, 1.079), (0.0627, 0.6366, 1.079), (-0.4944, 0.4058, 1.079), (0.1857, -0.6121, 1.079), (0.1857, 0.6121, 1.079), (-0.4058, 0.4944, 1.079), (0.0627, -0.6366, 1.079), (0.3015, 0.5641, 1.079), (-0.3015, 0.5641, 1.079), (-0.0627, -0.6366, 1.079), (0.4058, 0.4944, 1.079), (-0.4944, 0.4058, 1.128), (-0.3245, -0.2663, 1.059), (0.4178, 0.04115, 1.059), (-0.3702, -0.1979, 1.059), (0.4178, -0.04115, 1.059), (-0.4017, -0.1219, 1.059), (0.4017, -0.1219, 1.059), (-0.4178, -0.04115, 1.059), (0.3702, -0.1979, 1.059), (-0.4178, 0.04115, 1.059), (0.3245, -0.2663, 1.059), (-0.4017, 0.1219, 1.059), (0.2663, -0.3245, 1.059), (-0.3702, 0.1979, 1.059), (0.1979, -0.3702, 1.059), (0.04115, 0.4178, 1.059), (-0.3245, 0.2663, 1.059), (0.1219, -0.4017, 1.059), (0.1219, 0.4017, 1.059), (-0.2663, 0.3245, 1.059), (0.04115, -0.4178, 1.059), (0.1979, 0.3702, 1.059), (-0.1979, 0.3702, 1.059), (-0.04115, -0.4178, 1.059), (0.2663, 0.3245, 1.059), (-0.1219, 0.4017, 1.059), (-0.1219, -0.4017, 1.059), (0.3245, 0.2663, 1.059), (-0.04115, 0.4178, 1.059), (-0.1979, -0.3702, 1.059), (0.3702, 0.1979, 1.059), (-0.2663, -0.3245, 1.059), (-0.1857, 0.6121, 1.079), (-0.199, -0.0196, 0.8023), (0.1763, -0.09426, 0.8023), (-0.199, 0.0196, 0.8023), (0.1546, -0.1268, 0.8023), (-0.1913, 0.05804, 0.8023), (0.1269, -0.1546, 0.8023), (-0.1763, 0.09426, 0.8023), (0.09426, -0.1763, 0.8023), (0.0196, 0.199, 0.8023), (-0.1546, 0.1269, 0.8023), (0.05804, -0.1913, 0.8023), (0.05804, 0.1913, 0.8023), (-0.1268, 0.1546, 0.8023), (0.0196, -0.199, 0.8023), (0.09426, 0.1763, 0.8023), (-0.09426, 0.1763, 0.8023), (-0.0196, -0.199, 0.8023), (0.1268, 0.1546, 0.8023), (-0.05804, 0.1913, 0.8023), (-0.05804, -0.1913, 0.8023), (0.1546, 0.1269, 0.8023), (-0.0196, 0.199, 0.8023), (-0.09426, -0.1763, 0.8023), (0.1763, 0.09426, 0.8023), (-0.1268, -0.1546, 0.8023), (0.1913, 0.05804, 0.8023), (-0.1546, -0.1268, 0.8023), (0.199, 0.0196, 0.8023), (-0.1763, -0.09426, 0.8023), (0.199, -0.0196, 0.8023), (-0.1913, -0.05804, 0.8023), (0.4017, 0.1219, 1.059), (-0.1763, 0.09426, 0.4204), (0.09426, -0.1763, 0.4204), (0.0196, 0.199, 0.4204), (-0.1546, 0.1269, 0.4204), (0.05804, -0.1913, 0.4204), (0.05804, 0.1913, 0.4204), (-0.1268, 0.1546, 0.4204), (0.0196, -0.199, 0.4204), (0.09426, 0.1763, 0.4204), (-0.09426, 0.1763, 0.4204), (-0.0196, -0.199, 0.4204), (0.1268, 0.1546, 0.4204), (-0.05804, 0.1913, 0.4204), (-0.05804, -0.1913, 0.4204), (0.1546, 0.1269, 0.4204), (-0.0196, 0.199, 0.4204), (-0.09426, -0.1763, 0.4204), (0.1763, 0.09426, 0.4204), (-0.1268, -0.1546, 0.4204), (0.1913, 0.05804, 0.4204), (-0.1546, -0.1268, 0.4204), (0.199, 0.0196, 0.4204), (-0.1763, -0.09426, 0.4204), (0.199, -0.0196, 0.4204), (-0.1913, -0.05804, 0.4204), (0.1913, -0.05804, 0.4204), (-0.199, -0.0196, 0.4204), (0.1763, -0.09426, 0.4204), (-0.199, 0.0196, 0.4204), (0.1546, -0.1268, 0.4204), (-0.1913, 0.05804, 0.4204), (0.1913, -0.05804, 0.8023), (-0.1297, 0.2427, 0.2338), (-0.02697, -0.2738, 0.2338), (0.1746, 0.2127, 0.2338), (-0.07987, 0.2633, 0.2338), (-0.07987, -0.2633, 0.2338), (0.2127, 0.1746, 0.2338), (-0.02697, 0.2738, 0.2338), (-0.1297, -0.2427, 0.2338), (0.2427, 0.1297, 0.2338), (-0.1746, -0.2127, 0.2338), (0.2633, 0.07987, 0.2338), (-0.2127, -0.1746, 0.2338), (0.2738, 0.02697, 0.2338), (-0.2427, -0.1297, 0.2338), (0.2738, -0.02697, 0.2338), (-0.2633, -0.07987, 0.2338), (0.2633, -0.07987, 0.2338), (-0.2738, -0.02697, 0.2338), (0.2427, -0.1297, 0.2338), (-0.2738, 0.02697, 0.2338), (0.2127, -0.1746, 0.2338), (-0.2633, 0.07987, 0.2338), (0.1746, -0.2127, 0.2338), (-0.2427, 0.1297, 0.2338), (0.1297, -0.2427, 0.2338), (0.02697, 0.2738, 0.2338), (-0.2127, 0.1746, 0.2338), (0.07987, -0.2633, 0.2338), (0.07987, 0.2633, 0.2338), (-0.1746, 0.2127, 0.2338), (0.02697, -0.2738, 0.2338), (0.1269, -0.1546, 0.4204), (-0.2728, -0.3325, 0.1311), (0.4116, 0.1249, 0.1311), (-0.3325, -0.2728, 0.1311), (0.428, 0.04216, 0.1311), (-0.3793, -0.2027, 0.1311), (0.428, -0.04216, 0.1311), (-0.4116, -0.1248, 0.1311), (0.4116, -0.1248, 0.1311), (-0.428, -0.04216, 0.1311), (0.3793, -0.2027, 0.1311), (-0.428, 0.04216, 0.1311), (0.3325, -0.2728, 0.1311), (-0.4116, 0.1248, 0.1311), (0.2728, -0.3325, 0.1311), (-0.3793, 0.2027, 0.1311), (0.2027, -0.3793, 0.1311), (0.04216, 0.428, 0.1311), (-0.3325, 0.2728, 0.1311), (0.1248, -0.4116, 0.1311), (0.1248, 0.4116, 0.1311), (-0.2728, 0.3325, 0.1311), (0.04216, -0.428, 0.1311), (0.2027, 0.3793, 0.1311), (-0.2027, 0.3793, 0.1311), (-0.04216, -0.428, 0.1311), (0.2728, 0.3325, 0.1311), (-0.1248, 0.4116, 0.1311), (-0.1248, -0.4116, 0.1311), (0.3325, 0.2728, 0.1311), (-0.04216, 0.428, 0.1311), (-0.2027, -0.3793, 0.1311), (0.1297, 0.2427, 0.2338), (-0.5321, -0.1614, 0.05947), (0.5321, -0.1614, 0.05947), (-0.5534, -0.0545, 0.05947), (0.4904, -0.2621, 0.05947), (-0.5534, 0.0545, 0.05947), (0.4298, -0.3528, 0.05947), (-0.5321, 0.1614, 0.05947), (0.3528, -0.4298, 0.05947), (-0.4904, 0.2621, 0.05947), (0.2621, -0.4904, 0.05947), (0.0545, 0.5534, 0.05947), (-0.4298, 0.3528, 0.05947), (0.1614, -0.5321, 0.05947), (0.1614, 0.5321, 0.05947), (-0.3528, 0.4298, 0.05947), (0.0545, -0.5534, 0.05947), (0.2621, 0.4904, 0.05947), (-0.2621, 0.4904, 0.05947), (-0.0545, -0.5534, 0.05947), (0.3528, 0.4298, 0.05947), (-0.1614, 0.5321, 0.05947), (-0.1614, -0.5321, 0.05947), (0.4298, 0.3528, 0.05947), (-0.0545, 0.5534, 0.05947), (-0.2621, -0.4904, 0.05947), (0.4904, 0.2621, 0.05947), (-0.3528, -0.4298, 0.05947), (0.5321, 0.1614, 0.05947), (-0.4298, -0.3528, 0.05947), (0.5534, 0.0545, 0.05947), (-0.4904, -0.2621, 0.05947), (0.3793, 0.2027, 0.1311), (-0.5793, 0.1757, 0.02027), (0.384, -0.468, 0.02027), (-0.5339, 0.2854, 0.02027), (0.2854, -0.5339, 0.02027), (0.05934, 0.6025, 0.02027), (-0.468, 0.384, 0.02027), (0.1757, -0.5793, 0.02027), (0.1757, 0.5793, 0.02027), (-0.384, 0.468, 0.02027), (0.05934, -0.6025, 0.02027), (0.2854, 0.5339, 0.02027), (-0.2854, 0.5339, 0.02027), (-0.05934, -0.6025, 0.02027), (0.384, 0.468, 0.02027), (-0.1757, 0.5793, 0.02027), (-0.1757, -0.5793, 0.02027), (0.468, 0.384, 0.02027), (-0.05934, 0.6025, 0.02027), (-0.2854, -0.5339, 0.02027), (0.5339, 0.2854, 0.02027), (-0.384, -0.468, 0.02027), (0.5793, 0.1757, 0.02027), (-0.468, -0.384, 0.02027), (0.6025, 0.05934, 0.02027), (-0.5339, -0.2854, 0.02027), (0.6025, -0.05934, 0.02027), (-0.5793, -0.1757, 0.02027), (0.5793, -0.1757, 0.02027), (-0.6025, -0.05934, 0.02027), (0.5339, -0.2854, 0.02027), (-0.6025, 0.05934, 0.02027), (0.5534, -0.0545, 0.05947), (0.5719, 0.1735, 0.005407), (-0.462, -0.3791, 0.005407), (0.5947, 0.05858, 0.005407), (-0.527, -0.2817, 0.005407), (0.5947, -0.05858, 0.005407), (-0.5719, -0.1735, 0.005407), (0.5719, -0.1735, 0.005407), (-0.5947, -0.05858, 0.005407), (0.527, -0.2817, 0.005407), (-0.5947, 0.05858, 0.005407), (0.462, -0.3791, 0.005407), (-0.5719, 0.1735, 0.005407), (0.3791, -0.462, 0.005407), (-0.527, 0.2817, 0.005407), (0.2817, -0.527, 0.005407), (0.05858, 0.5947, 0.005407), (-0.462, 0.3791, 0.005407), (0.1735, -0.5719, 0.005407), (0.1735, 0.5719, 0.005407), (-0.3791, 0.462, 0.005407), (0.05858, -0.5947, 0.005407), (0.2817, 0.527, 0.005407), (-0.2817, 0.527, 0.005407), (-0.05858, -0.5947, 0.005407), (0.3791, 0.462, 0.005407), (-0.1735, 0.5719, 0.005407), (-0.1735, -0.5719, 0.005407), (0.462, 0.3791, 0.005407), (-0.05858, 0.5947, 0.005407), (-0.2817, -0.527, 0.005407), (0.527, 0.2817, 0.005407), (-0.3791, -0.462, 0.005407), (0.468, -0.384, 0.02027)], [], [(6, 1043, 1052), (1401, 480, 85, 468), (1400, 416, 45, 396), (1399, 418, 59, 410), (1398, 420, 46, 397), (1397, 421, 33, 384), (1396, 423, 60, 411), (1395, 424, 47, 398), (1394, 425, 34, 385), (1393, 426, 61, 412), (1392, 427, 48, 399), (1391, 428, 35, 386), (1390, 429, 62, 413), (1389, 430, 49, 400), (1388, 431, 36, 387), (1387, 432, 63, 414), (1386, 433, 50, 401), (1385, 434, 37, 388), (1384, 422, 32, 415), (1383, 435, 51, 402), (1382, 436, 38, 389), (1381, 437, 52, 403), (1380, 438, 39, 390), (1379, 439, 53, 404), (1378, 440, 40, 391), (1377, 441, 54, 405), (1376, 442, 41, 392), (1375, 443, 55, 406), (1374, 444, 42, 393), (1373, 445, 56, 407), (1372, 446, 43, 394), (1371, 447, 57, 408), (1370, 417, 44, 395), (1369, 419, 58, 409), (1368, 544, 120, 535), (1367, 482, 72, 455), (1366, 484, 86, 469), (1365, 485, 73, 456), (1364, 486, 87, 470), (1363, 487, 74, 457), (1362, 488, 88, 471), (1361, 489, 75, 458), (1360, 490, 89, 472), (1359, 491, 76, 459), (1358, 492, 90, 473), (1357, 493, 77, 460), (1356, 494, 91, 474), (1355, 495, 78, 461), (1354, 496, 65, 448), (1353, 498, 92, 475), (1352, 499, 79, 462), (1351, 500, 66, 449), (1350, 501, 93, 476), (1349, 502, 80, 463), (1348, 503, 67, 450), (1347, 504, 94, 477), (1346, 505, 81, 464), (1345, 506, 68, 451), (1344, 507, 95, 478), (1343, 508, 82, 465), (1342, 509, 69, 452), (1341, 497, 64, 479), (1340, 510, 83, 466), (1339, 511, 70, 453), (1338, 481, 84, 467), (1337, 483, 71, 454), (1336, 608, 155, 602), (1335, 546, 107, 522), (1334, 548, 121, 536), (1333, 549, 108, 523), (1332, 550, 122, 537), (1331, 551, 109, 524), (1330, 552, 123, 538), (1329, 553, 110, 525), (1328, 554, 97, 512), (1327, 556, 124, 539), (1326, 557, 111, 526), (1325, 558, 98, 513), (1324, 559, 125, 540), (1323, 560, 112, 527), (1322, 561, 99, 514), (1321, 562, 126, 541), (1320, 563, 113, 528), (1319, 564, 100, 515), (1318, 565, 127, 542), (1317, 566, 114, 529), (1316, 567, 101, 516), (1315, 555, 96, 543), (1314, 568, 115, 530), (1313, 569, 102, 517), (1312, 570, 116, 531), (1311, 571, 103, 518), (1310, 572, 117, 532), (1309, 573, 104, 519), (1308, 574, 118, 533), (1307, 575, 105, 520), (1306, 545, 119, 534), (1305, 547, 106, 521), (1304, 672, 190, 669), (1303, 610, 142, 589), (1302, 612, 129, 576), (1301, 614, 156, 603), (1300, 615, 143, 590), (1299, 616, 130, 577), (1298, 617, 157, 604), (1297, 618, 144, 591), (1296, 619, 131, 578), (1295, 620, 158, 605), (1294, 621, 145, 592), (1293, 622, 132, 579), (1292, 623, 159, 606), (1291, 624, 146, 593), (1290, 625, 133, 580), (1289, 613, 128, 607), (1288, 626, 147, 594), (1287, 627, 134, 581), (1286, 628, 148, 595), (1285, 629, 135, 582), (1284, 630, 149, 596), (1283, 631, 136, 583), (1282, 632, 150, 597), (1281, 633, 137, 584), (1280, 634, 151, 598), (1279, 635, 138, 585), (1278, 636, 152, 599), (1277, 637, 139, 586), (1276, 638, 153, 600), (1275, 639, 140, 587), (1274, 609, 154, 601), (1273, 611, 141, 588), (1272, 736, 212, 723), (1271, 674, 177, 656), (1270, 676, 164, 643), (1269, 678, 191, 670), (1268, 679, 178, 657), (1267, 680, 165, 644), (1266, 681, 160, 671), (1265, 682, 179, 658), (1264, 683, 166, 645), (1263, 684, 180, 659), (1262, 685, 167, 646), (1261, 686, 181, 660), (1260, 687, 168, 647), (1259, 688, 182, 661), (1258, 689, 169, 648), (1257, 690, 183, 662), (1256, 691, 170, 649), (1255, 692, 184, 663), (1254, 693, 171, 650), (1253, 694, 185, 664), (1252, 695, 172, 651), (1251, 696, 186, 665), (1250, 697, 173, 652), (1249, 698, 187, 666), (1248, 699, 174, 653), (1247, 700, 161, 640), (1246, 701, 188, 667), (1245, 702, 175, 654), (1244, 703, 162, 641), (1243, 673, 189, 668), (1242, 675, 176, 655), (1241, 677, 163, 642), (1240, 800, 247, 790), (1239, 738, 199, 710), (1238, 740, 213, 724), (1237, 741, 200, 711), (1236, 742, 214, 725), (1235, 743, 201, 712), (1234, 744, 215, 726), (1233, 745, 202, 713), (1232, 746, 216, 727), (1231, 747, 203, 714), (1230, 748, 217, 728), (1229, 749, 204, 715), (1228, 750, 218, 729), (1227, 751, 205, 716), (1226, 752, 219, 730), (1225, 753, 206, 717), (1224, 754, 193, 704), (1223, 756, 220, 731), (1222, 757, 207, 718), (1221, 758, 194, 705), (1220, 759, 221, 732), (1219, 760, 208, 719), (1218, 761, 195, 706), (1217, 762, 222, 733), (1216, 763, 209, 720), (1215, 764, 196, 707), (1214, 765, 223, 734), (1213, 766, 210, 721), (1212, 767, 197, 708), (1211, 755, 192, 735), (1210, 737, 211, 722), (1209, 739, 198, 709), (1208, 864, 282, 857), (1207, 802, 234, 777), (1206, 804, 248, 791), (1205, 805, 235, 778), (1204, 806, 249, 792), (1203, 807, 236, 779), (1202, 808, 250, 793), (1201, 809, 237, 780), (1200, 810, 251, 794), (1199, 811, 238, 781), (1198, 812, 225, 768), (1197, 814, 252, 795), (1196, 815, 239, 782), (1195, 816, 226, 769), (1194, 817, 253, 796), (1193, 818, 240, 783), (1192, 819, 227, 770), (1191, 820, 254, 797), (1190, 821, 241, 784), (1189, 822, 228, 771), (1188, 823, 255, 798), (1187, 824, 242, 785), (1186, 825, 229, 772), (1185, 813, 224, 799), (1184, 826, 243, 786), (1183, 827, 230, 773), (1182, 828, 244, 787), (1181, 829, 231, 774), (1180, 830, 245, 788), (1179, 831, 232, 775), (1178, 801, 246, 789), (1177, 803, 233, 776), (1176, 928, 290, 897), (1175, 866, 269, 844), (1174, 868, 283, 858), (1173, 869, 270, 845), (1172, 870, 257, 832), (1171, 872, 284, 859), (1170, 873, 271, 846), (1169, 874, 258, 833), (1168, 875, 285, 860), (1167, 876, 272, 847), (1166, 877, 259, 834), (1165, 878, 286, 861), (1164, 879, 273, 848), (1163, 880, 260, 835), (1162, 881, 287, 862), (1161, 882, 274, 849), (1160, 883, 261, 836), (1159, 871, 256, 863), (1158, 884, 275, 850), (1157, 885, 262, 837), (1156, 886, 276, 851), (1155, 887, 263, 838), (1154, 888, 277, 852), (1153, 889, 264, 839), (1152, 890, 278, 853), (1151, 891, 265, 840), (1150, 892, 279, 854), (1149, 893, 266, 841), (1148, 894, 280, 855), (1147, 895, 267, 842), (1146, 865, 281, 856), (1145, 867, 268, 843), (1144, 992, 325, 964), (1143, 930, 317, 924), (1142, 932, 304, 911), (1141, 934, 291, 898), (1140, 935, 318, 925), (1139, 936, 305, 912), (1138, 937, 292, 899), (1137, 938, 319, 926), (1136, 939, 306, 913), (1135, 940, 293, 900), (1134, 941, 288, 927), (1133, 942, 307, 914), (1132, 943, 294, 901), (1131, 944, 308, 915), (1130, 945, 295, 902), (1129, 946, 309, 916), (1128, 947, 296, 903), (1127, 948, 310, 917), (1126, 949, 297, 904), (1125, 950, 311, 918), (1124, 951, 298, 905), (1123, 952, 312, 919), (1122, 953, 299, 906), (1121, 954, 313, 920), (1120, 955, 300, 907), (1119, 956, 314, 921), (1118, 957, 301, 908), (1117, 958, 315, 922), (1116, 959, 302, 909), (1115, 929, 289, 896), (1114, 931, 316, 923), (1113, 933, 303, 910), (1112, 994, 320, 991), (1111, 996, 339, 978), (1110, 998, 326, 965), (1109, 999, 340, 979), (1108, 1000, 327, 966), (1107, 1001, 341, 980), (1106, 1002, 328, 967), (1105, 1003, 342, 981), (1104, 1004, 329, 968), (1103, 1005, 343, 982), (1102, 1006, 330, 969), (1101, 1007, 344, 983), (1100, 1008, 331, 970), (1099, 1009, 345, 984), (1098, 1010, 332, 971), (1097, 1011, 346, 985), (1096, 1012, 333, 972), (1095, 1013, 347, 986), (1094, 1014, 334, 973), (1093, 1015, 321, 960), (1092, 1016, 348, 987), (1091, 1017, 335, 974), (1090, 1018, 322, 961), (1089, 1019, 349, 988), (1088, 1020, 336, 975), (1087, 1021, 323, 962), (1086, 1022, 350, 989), (1085, 1023, 337, 976), (1084, 993, 324, 963), (1083, 995, 351, 990), (1082, 997, 338, 977), (2, 353, 1024), (0, 383, 1024), (31, 382, 1025), (30, 381, 1027), (28, 379, 1028), (26, 377, 1029), (24, 375, 1030), (22, 373, 1031), (21, 372, 1032), (20, 371, 1033), (18, 369, 1034), (16, 367, 1035), (14, 365, 1036), (12, 363, 1037), (10, 361, 1038), (8, 359, 1038), (7, 358, 1039), (6, 357, 1041), (4, 355, 1041), (3, 354, 1042), (30, 1027, 1044), (26, 1029, 1045), (24, 1030, 1046), (18, 1034, 1047), (16, 1035, 1048), (14, 1036, 1049), (2, 1026, 1050), (30, 1044, 1051), (10, 1040, 1047), (320, 960, 1053), (322, 962, 1053), (323, 963, 1054), (324, 964, 1056), (326, 966, 1056), (327, 967, 1057), (328, 968, 1059), (329, 969, 1060), (330, 970, 1061), (332, 972, 1062), (334, 974, 1062), (335, 975, 1063), (336, 976, 1065), (338, 978, 1066), (340, 980, 1067), (342, 982, 1067), (343, 983, 1068), (344, 984, 1070), (346, 986, 1071), (348, 988, 1072), (350, 990, 1072), (351, 991, 1073), (336, 1065, 1075), (338, 1066, 1076), (344, 1070, 1077), (346, 1071, 1078), (320, 1055, 1079), (328, 1059, 1080), (1081, 1075, 344, 1077), (1079, 1081, 1077, 320), (328, 1080, 1081, 1079), (1080, 336, 1075, 1081), (1080, 1064, 336), (1080, 1059, 1064), (1059, 332, 1064), (1079, 1058, 328), (1079, 1055, 1058), (1055, 324, 1058), (1078, 1074, 320), (1078, 1071, 1074), (1071, 348, 1074), (1077, 1078, 320), (1077, 1070, 1078), (1070, 346, 1078), (1076, 1069, 344), (1076, 1066, 1069), (1066, 340, 1069), (1075, 1076, 344), (1075, 1065, 1076), (1065, 338, 1076), (1073, 1074, 348), (1073, 991, 1074), (991, 320, 1074), (1072, 1073, 348), (1072, 990, 1073), (990, 351, 1073), (1072, 989, 350), (1072, 988, 989), (988, 349, 989), (1071, 987, 348), (1071, 986, 987), (986, 347, 987), (1070, 985, 346), (1070, 984, 985), (984, 345, 985), (1068, 1069, 340), (1068, 983, 1069), (983, 344, 1069), (1067, 1068, 340), (1067, 982, 1068), (982, 343, 1068), (1067, 981, 342), (1067, 980, 981), (980, 341, 981), (1066, 979, 340), (1066, 978, 979), (978, 339, 979), (1065, 977, 338), (1065, 976, 977), (976, 337, 977), (1063, 1064, 332), (1063, 975, 1064), (975, 336, 1064), (1062, 1063, 332), (1062, 974, 1063), (974, 335, 1063), (1062, 973, 334), (1062, 972, 973), (972, 333, 973), (1061, 971, 332), (1061, 970, 971), (970, 331, 971), (1060, 1061, 332), (1060, 969, 1061), (969, 330, 1061), (1059, 1060, 332), (1059, 968, 1060), (968, 329, 1060), (1057, 1058, 324), (1057, 967, 1058), (967, 328, 1058), (1056, 1057, 324), (1056, 966, 1057), (966, 327, 1057), (1056, 965, 326), (1056, 964, 965), (964, 325, 965), (1054, 1055, 320), (1054, 963, 1055), (963, 324, 1055), (1053, 1054, 320), (1053, 962, 1054), (962, 323, 1054), (1053, 961, 322), (1053, 960, 961), (960, 321, 961), (1047, 1052, 18), (1047, 1040, 1052), (1040, 6, 1052), (1051, 1045, 18), (1051, 1044, 1045), (1044, 26, 1045), (1050, 1051, 18), (1050, 1026, 1051), (1026, 30, 1051), (1049, 1037, 10), (1049, 1036, 1037), (1036, 12, 1037), (1048, 1049, 10), (1048, 1035, 1049), (1035, 14, 1049), (1047, 1048, 10), (1047, 1034, 1048), (1034, 16, 1048), (1046, 1031, 18), (1046, 1030, 1031), (1030, 22, 1031), (1045, 1046, 18), (1045, 1029, 1046), (1029, 24, 1046), (1044, 1028, 26), (1044, 1027, 1028), (1027, 28, 1028), (1042, 1043, 6), (1042, 354, 1043), (354, 2, 1043), (1041, 1042, 6), (1041, 355, 1042), (355, 3, 1042), (1041, 356, 4), (1041, 357, 356), (357, 5, 356), (1039, 1040, 10), (1039, 358, 1040), (358, 6, 1040), (1038, 1039, 10), (1038, 359, 1039), (359, 7, 1039), (1038, 360, 8), (1038, 361, 360), (361, 9, 360), (1037, 362, 10), (1037, 363, 362), (363, 11, 362), (1036, 364, 12), (1036, 365, 364), (365, 13, 364), (1035, 366, 14), (1035, 367, 366), (367, 15, 366), (1034, 368, 16), (1034, 369, 368), (369, 17, 368), (1033, 370, 18), (1033, 371, 370), (371, 19, 370), (1032, 1033, 18), (1032, 372, 1033), (372, 20, 1033), (1031, 1032, 18), (1031, 373, 1032), (373, 21, 1032), (1030, 374, 22), (1030, 375, 374), (375, 23, 374), (1029, 376, 24), (1029, 377, 376), (377, 25, 376), (1028, 378, 26), (1028, 379, 378), (379, 27, 378), (1027, 380, 28), (1027, 381, 380), (381, 29, 380), (1025, 1026, 2), (1025, 382, 1026), (382, 30, 1026), (1024, 1025, 2), (1024, 383, 1025), (383, 31, 1025), (1024, 352, 0), (1024, 353, 352), (353, 1, 352), (1023, 1082, 977, 337), (305, 913, 1082, 1023), (913, 306, 997, 1082), (1022, 1083, 990, 350), (318, 926, 1083, 1022), (926, 319, 995, 1083), (1021, 1084, 963, 323), (291, 899, 1084, 1021), (899, 292, 993, 1084), (1020, 1085, 976, 336), (304, 912, 1085, 1020), (912, 305, 1023, 1085), (1019, 1086, 989, 349), (317, 925, 1086, 1019), (925, 318, 1022, 1086), (1018, 1087, 962, 322), (290, 898, 1087, 1018), (898, 291, 1021, 1087), (1017, 1088, 975, 335), (303, 911, 1088, 1017), (911, 304, 1020, 1088), (1016, 1089, 988, 348), (316, 924, 1089, 1016), (924, 317, 1019, 1089), (1015, 1090, 961, 321), (289, 897, 1090, 1015), (897, 290, 1018, 1090), (1014, 1091, 974, 334), (302, 910, 1091, 1014), (910, 303, 1017, 1091), (1013, 1092, 987, 347), (315, 923, 1092, 1013), (923, 316, 1016, 1092), (994, 1093, 960, 320), (288, 896, 1093, 994), (896, 289, 1015, 1093), (1012, 1094, 973, 333), (301, 909, 1094, 1012), (909, 302, 1014, 1094), (1011, 1095, 986, 346), (314, 922, 1095, 1011), (922, 315, 1013, 1095), (1010, 1096, 972, 332), (300, 908, 1096, 1010), (908, 301, 1012, 1096), (1009, 1097, 985, 345), (313, 921, 1097, 1009), (921, 314, 1011, 1097), (1008, 1098, 971, 331), (299, 907, 1098, 1008), (907, 300, 1010, 1098), (1007, 1099, 984, 344), (312, 920, 1099, 1007), (920, 313, 1009, 1099), (1006, 1100, 970, 330), (298, 906, 1100, 1006), (906, 299, 1008, 1100), (1005, 1101, 983, 343), (311, 919, 1101, 1005), (919, 312, 1007, 1101), (1004, 1102, 969, 329), (297, 905, 1102, 1004), (905, 298, 1006, 1102), (1003, 1103, 982, 342), (310, 918, 1103, 1003), (918, 311, 1005, 1103), (1002, 1104, 968, 328), (296, 904, 1104, 1002), (904, 297, 1004, 1104), (1001, 1105, 981, 341), (309, 917, 1105, 1001), (917, 310, 1003, 1105), (1000, 1106, 967, 327), (295, 903, 1106, 1000), (903, 296, 1002, 1106), (999, 1107, 980, 340), (308, 916, 1107, 999), (916, 309, 1001, 1107), (998, 1108, 966, 326), (294, 902, 1108, 998), (902, 295, 1000, 1108), (996, 1109, 979, 339), (307, 915, 1109, 996), (915, 308, 999, 1109), (992, 1110, 965, 325), (293, 901, 1110, 992), (901, 294, 998, 1110), (997, 1111, 978, 338), (306, 914, 1111, 997), (914, 307, 996, 1111), (995, 1112, 991, 351), (319, 927, 1112, 995), (927, 288, 994, 1112), (959, 1113, 910, 302), (270, 846, 1113, 959), (846, 271, 933, 1113), (958, 1114, 923, 315), (283, 859, 1114, 958), (859, 284, 931, 1114), (941, 1115, 896, 288), (256, 832, 1115, 941), (832, 257, 929, 1115), (957, 1116, 909, 301), (269, 845, 1116, 957), (845, 270, 959, 1116), (956, 1117, 922, 314), (282, 858, 1117, 956), (858, 283, 958, 1117), (955, 1118, 908, 300), (268, 844, 1118, 955), (844, 269, 957, 1118), (954, 1119, 921, 313), (281, 857, 1119, 954), (857, 282, 956, 1119), (953, 1120, 907, 299), (267, 843, 1120, 953), (843, 268, 955, 1120), (952, 1121, 920, 312), (280, 856, 1121, 952), (856, 281, 954, 1121), (951, 1122, 906, 298), (266, 842, 1122, 951), (842, 267, 953, 1122), (950, 1123, 919, 311), (279, 855, 1123, 950), (855, 280, 952, 1123), (949, 1124, 905, 297), (265, 841, 1124, 949), (841, 266, 951, 1124), (948, 1125, 918, 310), (278, 854, 1125, 948), (854, 279, 950, 1125), (947, 1126, 904, 296), (264, 840, 1126, 947), (840, 265, 949, 1126), (946, 1127, 917, 309), (277, 853, 1127, 946), (853, 278, 948, 1127), (945, 1128, 903, 295), (263, 839, 1128, 945), (839, 264, 947, 1128), (944, 1129, 916, 308), (276, 852, 1129, 944), (852, 277, 946, 1129), (943, 1130, 902, 294), (262, 838, 1130, 943), (838, 263, 945, 1130), (942, 1131, 915, 307), (275, 851, 1131, 942), (851, 276, 944, 1131), (940, 1132, 901, 293), (261, 837, 1132, 940), (837, 262, 943, 1132), (939, 1133, 914, 306), (274, 850, 1133, 939), (850, 275, 942, 1133), (938, 1134, 927, 319), (287, 863, 1134, 938), (863, 256, 941, 1134), (937, 1135, 900, 292), (260, 836, 1135, 937), (836, 261, 940, 1135), (936, 1136, 913, 305), (273, 849, 1136, 936), (849, 274, 939, 1136), (935, 1137, 926, 318), (286, 862, 1137, 935), (862, 287, 938, 1137), (934, 1138, 899, 291), (259, 835, 1138, 934), (835, 260, 937, 1138), (932, 1139, 912, 304), (272, 848, 1139, 932), (848, 273, 936, 1139), (930, 1140, 925, 317), (285, 861, 1140, 930), (861, 286, 935, 1140), (928, 1141, 898, 290), (258, 834, 1141, 928), (834, 259, 934, 1141), (933, 1142, 911, 303), (271, 847, 1142, 933), (847, 272, 932, 1142), (931, 1143, 924, 316), (284, 860, 1143, 931), (860, 285, 930, 1143), (993, 1144, 964, 324), (292, 900, 1144, 993), (900, 293, 992, 1144), (895, 1145, 843, 267), (235, 779, 1145, 895), (779, 236, 867, 1145), (894, 1146, 856, 280), (248, 792, 1146, 894), (792, 249, 865, 1146), (893, 1147, 842, 266), (234, 778, 1147, 893), (778, 235, 895, 1147), (892, 1148, 855, 279), (247, 791, 1148, 892), (791, 248, 894, 1148), (891, 1149, 841, 265), (233, 777, 1149, 891), (777, 234, 893, 1149), (890, 1150, 854, 278), (246, 790, 1150, 890), (790, 247, 892, 1150), (889, 1151, 840, 264), (232, 776, 1151, 889), (776, 233, 891, 1151), (888, 1152, 853, 277), (245, 789, 1152, 888), (789, 246, 890, 1152), (887, 1153, 839, 263), (231, 775, 1153, 887), (775, 232, 889, 1153), (886, 1154, 852, 276), (244, 788, 1154, 886), (788, 245, 888, 1154), (885, 1155, 838, 262), (230, 774, 1155, 885), (774, 231, 887, 1155), (884, 1156, 851, 275), (243, 787, 1156, 884), (787, 244, 886, 1156), (883, 1157, 837, 261), (229, 773, 1157, 883), (773, 230, 885, 1157), (882, 1158, 850, 274), (242, 786, 1158, 882), (786, 243, 884, 1158), (881, 1159, 863, 287), (255, 799, 1159, 881), (799, 224, 871, 1159), (880, 1160, 836, 260), (228, 772, 1160, 880), (772, 229, 883, 1160), (879, 1161, 849, 273), (241, 785, 1161, 879), (785, 242, 882, 1161), (878, 1162, 862, 286), (254, 798, 1162, 878), (798, 255, 881, 1162), (877, 1163, 835, 259), (227, 771, 1163, 877), (771, 228, 880, 1163), (876, 1164, 848, 272), (240, 784, 1164, 876), (784, 241, 879, 1164), (875, 1165, 861, 285), (253, 797, 1165, 875), (797, 254, 878, 1165), (874, 1166, 834, 258), (226, 770, 1166, 874), (770, 227, 877, 1166), (873, 1167, 847, 271), (239, 783, 1167, 873), (783, 240, 876, 1167), (872, 1168, 860, 284), (252, 796, 1168, 872), (796, 253, 875, 1168), (870, 1169, 833, 257), (225, 769, 1169, 870), (769, 226, 874, 1169), (869, 1170, 846, 270), (238, 782, 1170, 869), (782, 239, 873, 1170), (868, 1171, 859, 283), (251, 795, 1171, 868), (795, 252, 872, 1171), (871, 1172, 832, 256), (224, 768, 1172, 871), (768, 225, 870, 1172), (866, 1173, 845, 269), (237, 781, 1173, 866), (781, 238, 869, 1173), (864, 1174, 858, 282), (250, 794, 1174, 864), (794, 251, 868, 1174), (867, 1175, 844, 268), (236, 780, 1175, 867), (780, 237, 866, 1175), (929, 1176, 897, 289), (257, 833, 1176, 929), (833, 258, 928, 1176), (831, 1177, 776, 232), (200, 712, 1177, 831), (712, 201, 803, 1177), (830, 1178, 789, 245), (213, 725, 1178, 830), (725, 214, 801, 1178), (829, 1179, 775, 231), (199, 711, 1179, 829), (711, 200, 831, 1179), (828, 1180, 788, 244), (212, 724, 1180, 828), (724, 213, 830, 1180), (827, 1181, 774, 230), (198, 710, 1181, 827), (710, 199, 829, 1181), (826, 1182, 787, 243), (211, 723, 1182, 826), (723, 212, 828, 1182), (825, 1183, 773, 229), (197, 709, 1183, 825), (709, 198, 827, 1183), (824, 1184, 786, 242), (210, 722, 1184, 824), (722, 211, 826, 1184), (823, 1185, 799, 255), (223, 735, 1185, 823), (735, 192, 813, 1185), (822, 1186, 772, 228), (196, 708, 1186, 822), (708, 197, 825, 1186), (821, 1187, 785, 241), (209, 721, 1187, 821), (721, 210, 824, 1187), (820, 1188, 798, 254), (222, 734, 1188, 820), (734, 223, 823, 1188), (819, 1189, 771, 227), (195, 707, 1189, 819), (707, 196, 822, 1189), (818, 1190, 784, 240), (208, 720, 1190, 818), (720, 209, 821, 1190), (817, 1191, 797, 253), (221, 733, 1191, 817), (733, 222, 820, 1191), (816, 1192, 770, 226), (194, 706, 1192, 816), (706, 195, 819, 1192), (815, 1193, 783, 239), (207, 719, 1193, 815), (719, 208, 818, 1193), (814, 1194, 796, 252), (220, 732, 1194, 814), (732, 221, 817, 1194), (812, 1195, 769, 225), (193, 705, 1195, 812), (705, 194, 816, 1195), (811, 1196, 782, 238), (206, 718, 1196, 811), (718, 207, 815, 1196), (810, 1197, 795, 251), (219, 731, 1197, 810), (731, 220, 814, 1197), (813, 1198, 768, 224), (192, 704, 1198, 813), (704, 193, 812, 1198), (809, 1199, 781, 237), (205, 717, 1199, 809), (717, 206, 811, 1199), (808, 1200, 794, 250), (218, 730, 1200, 808), (730, 219, 810, 1200), (807, 1201, 780, 236), (204, 716, 1201, 807), (716, 205, 809, 1201), (806, 1202, 793, 249), (217, 729, 1202, 806), (729, 218, 808, 1202), (805, 1203, 779, 235), (203, 715, 1203, 805), (715, 204, 807, 1203), (804, 1204, 792, 248), (216, 728, 1204, 804), (728, 217, 806, 1204), (802, 1205, 778, 234), (202, 714, 1205, 802), (714, 203, 805, 1205), (800, 1206, 791, 247), (215, 727, 1206, 800), (727, 216, 804, 1206), (803, 1207, 777, 233), (201, 713, 1207, 803), (713, 202, 802, 1207), (865, 1208, 857, 281), (249, 793, 1208, 865), (793, 250, 864, 1208), (767, 1209, 709, 197), (165, 645, 1209, 767), (645, 166, 739, 1209), (766, 1210, 722, 210), (178, 658, 1210, 766), (658, 179, 737, 1210), (765, 1211, 735, 223), (191, 671, 1211, 765), (671, 160, 755, 1211), (764, 1212, 708, 196), (164, 644, 1212, 764), (644, 165, 767, 1212), (763, 1213, 721, 209), (177, 657, 1213, 763), (657, 178, 766, 1213), (762, 1214, 734, 222), (190, 670, 1214, 762), (670, 191, 765, 1214), (761, 1215, 707, 195), (163, 643, 1215, 761), (643, 164, 764, 1215), (760, 1216, 720, 208), (176, 656, 1216, 760), (656, 177, 763, 1216), (759, 1217, 733, 221), (189, 669, 1217, 759), (669, 190, 762, 1217), (758, 1218, 706, 194), (162, 642, 1218, 758), (642, 163, 761, 1218), (757, 1219, 719, 207), (175, 655, 1219, 757), (655, 176, 760, 1219), (756, 1220, 732, 220), (188, 668, 1220, 756), (668, 189, 759, 1220), (754, 1221, 705, 193), (161, 641, 1221, 754), (641, 162, 758, 1221), (753, 1222, 718, 206), (174, 654, 1222, 753), (654, 175, 757, 1222), (752, 1223, 731, 219), (187, 667, 1223, 752), (667, 188, 756, 1223), (755, 1224, 704, 192), (160, 640, 1224, 755), (640, 161, 754, 1224), (751, 1225, 717, 205), (173, 653, 1225, 751), (653, 174, 753, 1225), (750, 1226, 730, 218), (186, 666, 1226, 750), (666, 187, 752, 1226), (749, 1227, 716, 204), (172, 652, 1227, 749), (652, 173, 751, 1227), (748, 1228, 729, 217), (185, 665, 1228, 748), (665, 186, 750, 1228), (747, 1229, 715, 203), (171, 651, 1229, 747), (651, 172, 749, 1229), (746, 1230, 728, 216), (184, 664, 1230, 746), (664, 185, 748, 1230), (745, 1231, 714, 202), (170, 650, 1231, 745), (650, 171, 747, 1231), (744, 1232, 727, 215), (183, 663, 1232, 744), (663, 184, 746, 1232), (743, 1233, 713, 201), (169, 649, 1233, 743), (649, 170, 745, 1233), (742, 1234, 726, 214), (182, 662, 1234, 742), (662, 183, 744, 1234), (741, 1235, 712, 200), (168, 648, 1235, 741), (648, 169, 743, 1235), (740, 1236, 725, 213), (181, 661, 1236, 740), (661, 182, 742, 1236), (738, 1237, 711, 199), (167, 647, 1237, 738), (647, 168, 741, 1237), (736, 1238, 724, 212), (180, 660, 1238, 736), (660, 181, 740, 1238), (739, 1239, 710, 198), (166, 646, 1239, 739), (646, 167, 738, 1239), (801, 1240, 790, 246), (214, 726, 1240, 801), (726, 215, 800, 1240), (703, 1241, 642, 162), (130, 578, 1241, 703), (578, 131, 677, 1241), (702, 1242, 655, 175), (143, 591, 1242, 702), (591, 144, 675, 1242), (701, 1243, 668, 188), (156, 604, 1243, 701), (604, 157, 673, 1243), (700, 1244, 641, 161), (129, 577, 1244, 700), (577, 130, 703, 1244), (699, 1245, 654, 174), (142, 590, 1245, 699), (590, 143, 702, 1245), (698, 1246, 667, 187), (155, 603, 1246, 698), (603, 156, 701, 1246), (681, 1247, 640, 160), (128, 576, 1247, 681), (576, 129, 700, 1247), (697, 1248, 653, 173), (141, 589, 1248, 697), (589, 142, 699, 1248), (696, 1249, 666, 186), (154, 602, 1249, 696), (602, 155, 698, 1249), (695, 1250, 652, 172), (140, 588, 1250, 695), (588, 141, 697, 1250), (694, 1251, 665, 185), (153, 601, 1251, 694), (601, 154, 696, 1251), (693, 1252, 651, 171), (139, 587, 1252, 693), (587, 140, 695, 1252), (692, 1253, 664, 184), (152, 600, 1253, 692), (600, 153, 694, 1253), (691, 1254, 650, 170), (138, 586, 1254, 691), (586, 139, 693, 1254), (690, 1255, 663, 183), (151, 599, 1255, 690), (599, 152, 692, 1255), (689, 1256, 649, 169), (137, 585, 1256, 689), (585, 138, 691, 1256), (688, 1257, 662, 182), (150, 598, 1257, 688), (598, 151, 690, 1257), (687, 1258, 648, 168), (136, 584, 1258, 687), (584, 137, 689, 1258), (686, 1259, 661, 181), (149, 597, 1259, 686), (597, 150, 688, 1259), (685, 1260, 647, 167), (135, 583, 1260, 685), (583, 136, 687, 1260), (684, 1261, 660, 180), (148, 596, 1261, 684), (596, 149, 686, 1261), (683, 1262, 646, 166), (134, 582, 1262, 683), (582, 135, 685, 1262), (682, 1263, 659, 179), (147, 595, 1263, 682), (595, 148, 684, 1263), (680, 1264, 645, 165), (133, 581, 1264, 680), (581, 134, 683, 1264), (679, 1265, 658, 178), (146, 594, 1265, 679), (594, 147, 682, 1265), (678, 1266, 671, 191), (159, 607, 1266, 678), (607, 128, 681, 1266), (676, 1267, 644, 164), (132, 580, 1267, 676), (580, 133, 680, 1267), (674, 1268, 657, 177), (145, 593, 1268, 674), (593, 146, 679, 1268), (672, 1269, 670, 190), (158, 606, 1269, 672), (606, 159, 678, 1269), (677, 1270, 643, 163), (131, 579, 1270, 677), (579, 132, 676, 1270), (675, 1271, 656, 176), (144, 592, 1271, 675), (592, 145, 674, 1271), (737, 1272, 723, 211), (179, 659, 1272, 737), (659, 180, 736, 1272), (639, 1273, 588, 140), (108, 524, 1273, 639), (524, 109, 611, 1273), (638, 1274, 601, 153), (121, 537, 1274, 638), (537, 122, 609, 1274), (637, 1275, 587, 139), (107, 523, 1275, 637), (523, 108, 639, 1275), (636, 1276, 600, 152), (120, 536, 1276, 636), (536, 121, 638, 1276), (635, 1277, 586, 138), (106, 522, 1277, 635), (522, 107, 637, 1277), (634, 1278, 599, 151), (119, 535, 1278, 634), (535, 120, 636, 1278), (633, 1279, 585, 137), (105, 521, 1279, 633), (521, 106, 635, 1279), (632, 1280, 598, 150), (118, 534, 1280, 632), (534, 119, 634, 1280), (631, 1281, 584, 136), (104, 520, 1281, 631), (520, 105, 633, 1281), (630, 1282, 597, 149), (117, 533, 1282, 630), (533, 118, 632, 1282), (629, 1283, 583, 135), (103, 519, 1283, 629), (519, 104, 631, 1283), (628, 1284, 596, 148), (116, 532, 1284, 628), (532, 117, 630, 1284), (627, 1285, 582, 134), (102, 518, 1285, 627), (518, 103, 629, 1285), (626, 1286, 595, 147), (115, 531, 1286, 626), (531, 116, 628, 1286), (625, 1287, 581, 133), (101, 517, 1287, 625), (517, 102, 627, 1287), (624, 1288, 594, 146), (114, 530, 1288, 624), (530, 115, 626, 1288), (623, 1289, 607, 159), (127, 543, 1289, 623), (543, 96, 613, 1289), (622, 1290, 580, 132), (100, 516, 1290, 622), (516, 101, 625, 1290), (621, 1291, 593, 145), (113, 529, 1291, 621), (529, 114, 624, 1291), (620, 1292, 606, 158), (126, 542, 1292, 620), (542, 127, 623, 1292), (619, 1293, 579, 131), (99, 515, 1293, 619), (515, 100, 622, 1293), (618, 1294, 592, 144), (112, 528, 1294, 618), (528, 113, 621, 1294), (617, 1295, 605, 157), (125, 541, 1295, 617), (541, 126, 620, 1295), (616, 1296, 578, 130), (98, 514, 1296, 616), (514, 99, 619, 1296), (615, 1297, 591, 143), (111, 527, 1297, 615), (527, 112, 618, 1297), (614, 1298, 604, 156), (124, 540, 1298, 614), (540, 125, 617, 1298), (612, 1299, 577, 129), (97, 513, 1299, 612), (513, 98, 616, 1299), (610, 1300, 590, 142), (110, 526, 1300, 610), (526, 111, 615, 1300), (608, 1301, 603, 155), (123, 539, 1301, 608), (539, 124, 614, 1301), (613, 1302, 576, 128), (96, 512, 1302, 613), (512, 97, 612, 1302), (611, 1303, 589, 141), (109, 525, 1303, 611), (525, 110, 610, 1303), (673, 1304, 669, 189), (157, 605, 1304, 673), (605, 158, 672, 1304), (575, 1305, 521, 105), (73, 457, 1305, 575), (457, 74, 547, 1305), (574, 1306, 534, 118), (86, 470, 1306, 574), (470, 87, 545, 1306), (573, 1307, 520, 104), (72, 456, 1307, 573), (456, 73, 575, 1307), (572, 1308, 533, 117), (85, 469, 1308, 572), (469, 86, 574, 1308), (571, 1309, 519, 103), (71, 455, 1309, 571), (455, 72, 573, 1309), (570, 1310, 532, 116), (84, 468, 1310, 570), (468, 85, 572, 1310), (569, 1311, 518, 102), (70, 454, 1311, 569), (454, 71, 571, 1311), (568, 1312, 531, 115), (83, 467, 1312, 568), (467, 84, 570, 1312), (567, 1313, 517, 101), (69, 453, 1313, 567), (453, 70, 569, 1313), (566, 1314, 530, 114), (82, 466, 1314, 566), (466, 83, 568, 1314), (565, 1315, 543, 127), (95, 479, 1315, 565), (479, 64, 555, 1315), (564, 1316, 516, 100), (68, 452, 1316, 564), (452, 69, 567, 1316), (563, 1317, 529, 113), (81, 465, 1317, 563), (465, 82, 566, 1317), (562, 1318, 542, 126), (94, 478, 1318, 562), (478, 95, 565, 1318), (561, 1319, 515, 99), (67, 451, 1319, 561), (451, 68, 564, 1319), (560, 1320, 528, 112), (80, 464, 1320, 560), (464, 81, 563, 1320), (559, 1321, 541, 125), (93, 477, 1321, 559), (477, 94, 562, 1321), (558, 1322, 514, 98), (66, 450, 1322, 558), (450, 67, 561, 1322), (557, 1323, 527, 111), (79, 463, 1323, 557), (463, 80, 560, 1323), (556, 1324, 540, 124), (92, 476, 1324, 556), (476, 93, 559, 1324), (554, 1325, 513, 97), (65, 449, 1325, 554), (449, 66, 558, 1325), (553, 1326, 526, 110), (78, 462, 1326, 553), (462, 79, 557, 1326), (552, 1327, 539, 123), (91, 475, 1327, 552), (475, 92, 556, 1327), (555, 1328, 512, 96), (64, 448, 1328, 555), (448, 65, 554, 1328), (551, 1329, 525, 109), (77, 461, 1329, 551), (461, 78, 553, 1329), (550, 1330, 538, 122), (90, 474, 1330, 550), (474, 91, 552, 1330), (549, 1331, 524, 108), (76, 460, 1331, 549), (460, 77, 551, 1331), (548, 1332, 537, 121), (89, 473, 1332, 548), (473, 90, 550, 1332), (546, 1333, 523, 107), (75, 459, 1333, 546), (459, 76, 549, 1333), (544, 1334, 536, 120), (88, 472, 1334, 544), (472, 89, 548, 1334), (547, 1335, 522, 106), (74, 458, 1335, 547), (458, 75, 546, 1335), (609, 1336, 602, 154), (122, 538, 1336, 609), (538, 123, 608, 1336), (511, 1337, 454, 70), (38, 390, 1337, 511), (390, 39, 483, 1337), (510, 1338, 467, 83), (51, 403, 1338, 510), (403, 52, 481, 1338), (509, 1339, 453, 69), (37, 389, 1339, 509), (389, 38, 511, 1339), (508, 1340, 466, 82), (50, 402, 1340, 508), (402, 51, 510, 1340), (507, 1341, 479, 95), (63, 415, 1341, 507), (415, 32, 497, 1341), (506, 1342, 452, 68), (36, 388, 1342, 506), (388, 37, 509, 1342), (505, 1343, 465, 81), (49, 401, 1343, 505), (401, 50, 508, 1343), (504, 1344, 478, 94), (62, 414, 1344, 504), (414, 63, 507, 1344), (503, 1345, 451, 67), (35, 387, 1345, 503), (387, 36, 506, 1345), (502, 1346, 464, 80), (48, 400, 1346, 502), (400, 49, 505, 1346), (501, 1347, 477, 93), (61, 413, 1347, 501), (413, 62, 504, 1347), (500, 1348, 450, 66), (34, 386, 1348, 500), (386, 35, 503, 1348), (499, 1349, 463, 79), (47, 399, 1349, 499), (399, 48, 502, 1349), (498, 1350, 476, 92), (60, 412, 1350, 498), (412, 61, 501, 1350), (496, 1351, 449, 65), (33, 385, 1351, 496), (385, 34, 500, 1351), (495, 1352, 462, 78), (46, 398, 1352, 495), (398, 47, 499, 1352), (494, 1353, 475, 91), (59, 411, 1353, 494), (411, 60, 498, 1353), (497, 1354, 448, 64), (32, 384, 1354, 497), (384, 33, 496, 1354), (493, 1355, 461, 77), (45, 397, 1355, 493), (397, 46, 495, 1355), (492, 1356, 474, 90), (58, 410, 1356, 492), (410, 59, 494, 1356), (491, 1357, 460, 76), (44, 396, 1357, 491), (396, 45, 493, 1357), (490, 1358, 473, 89), (57, 409, 1358, 490), (409, 58, 492, 1358), (489, 1359, 459, 75), (43, 395, 1359, 489), (395, 44, 491, 1359), (488, 1360, 472, 88), (56, 408, 1360, 488), (408, 57, 490, 1360), (487, 1361, 458, 74), (42, 394, 1361, 487), (394, 43, 489, 1361), (486, 1362, 471, 87), (55, 407, 1362, 486), (407, 56, 488, 1362), (485, 1363, 457, 73), (41, 393, 1363, 485), (393, 42, 487, 1363), (484, 1364, 470, 86), (54, 406, 1364, 484), (406, 55, 486, 1364), (482, 1365, 456, 72), (40, 392, 1365, 482), (392, 41, 485, 1365), (480, 1366, 469, 85), (53, 405, 1366, 480), (405, 54, 484, 1366), (483, 1367, 455, 71), (39, 391, 1367, 483), (391, 40, 482, 1367), (545, 1368, 535, 119), (87, 471, 1368, 545), (471, 88, 544, 1368), (447, 1369, 409, 57), (25, 377, 1369, 447), (377, 26, 419, 1369), (446, 1370, 395, 43), (11, 363, 1370, 446), (363, 12, 417, 1370), (445, 1371, 408, 56), (24, 376, 1371, 445), (376, 25, 447, 1371), (444, 1372, 394, 42), (10, 362, 1372, 444), (362, 11, 446, 1372), (443, 1373, 407, 55), (23, 375, 1373, 443), (375, 24, 445, 1373), (442, 1374, 393, 41), (9, 361, 1374, 442), (361, 10, 444, 1374), (441, 1375, 406, 54), (22, 374, 1375, 441), (374, 23, 443, 1375), (440, 1376, 392, 40), (8, 360, 1376, 440), (360, 9, 442, 1376), (439, 1377, 405, 53), (21, 373, 1377, 439), (373, 22, 441, 1377), (438, 1378, 391, 39), (7, 359, 1378, 438), (359, 8, 440, 1378), (437, 1379, 404, 52), (20, 372, 1379, 437), (372, 21, 439, 1379), (436, 1380, 390, 38), (6, 358, 1380, 436), (358, 7, 438, 1380), (435, 1381, 403, 51), (19, 371, 1381, 435), (371, 20, 437, 1381), (434, 1382, 389, 37), (5, 357, 1382, 434), (357, 6, 436, 1382), (433, 1383, 402, 50), (18, 370, 1383, 433), (370, 19, 435, 1383), (432, 1384, 415, 63), (31, 383, 1384, 432), (383, 0, 422, 1384), (431, 1385, 388, 36), (4, 356, 1385, 431), (356, 5, 434, 1385), (430, 1386, 401, 49), (17, 369, 1386, 430), (369, 18, 433, 1386), (429, 1387, 414, 62), (30, 382, 1387, 429), (382, 31, 432, 1387), (428, 1388, 387, 35), (3, 355, 1388, 428), (355, 4, 431, 1388), (427, 1389, 400, 48), (16, 368, 1389, 427), (368, 17, 430, 1389), (426, 1390, 413, 61), (29, 381, 1390, 426), (381, 30, 429, 1390), (425, 1391, 386, 34), (2, 354, 1391, 425), (354, 3, 428, 1391), (424, 1392, 399, 47), (15, 367, 1392, 424), (367, 16, 427, 1392), (423, 1393, 412, 60), (28, 380, 1393, 423), (380, 29, 426, 1393), (421, 1394, 385, 33), (1, 353, 1394, 421), (353, 2, 425, 1394), (420, 1395, 398, 46), (14, 366, 1395, 420), (366, 15, 424, 1395), (418, 1396, 411, 59), (27, 379, 1396, 418), (379, 28, 423, 1396), (422, 1397, 384, 32), (0, 352, 1397, 422), (352, 1, 421, 1397), (416, 1398, 397, 45), (13, 365, 1398, 416), (365, 14, 420, 1398), (419, 1399, 410, 58), (26, 378, 1399, 419), (378, 27, 418, 1399), (417, 1400, 396, 44), (12, 364, 1400, 417), (364, 13, 416, 1400), (481, 1401, 468, 84), (52, 404, 1401, 481), (404, 53, 480, 1401), (1052, 1050, 18), (1052, 1043, 1050), (1043, 2, 1050)])
me_circle.polygons.foreach_set('material_index', [1, 1, 1, 1, 1, 1, 1, 1, 1, 1, 1, 1, 1, 1, 1, 1, 1, 1, 1, 1, 1, 1, 1, 1, 1, 1, 1, 1, 1, 1, 1, 1, 1, 1, 1, 1, 1, 1, 1, 1, 1, 1, 1, 1, 1, 1, 1, 1, 1, 1, 1, 1, 1, 1, 1, 1, 1, 1, 1, 1, 1, 1, 1, 1, 1, 1, 1, 1, 1, 1, 1, 1, 1, 1, 1, 1, 1, 1, 1, 1, 1, 1, 1, 1, 1, 1, 1, 1, 1, 1, 1, 1, 1, 1, 1, 1, 1, 1, 1, 1, 1, 1, 1, 1, 1, 1, 1, 1, 1, 1, 1, 1, 1, 1, 1, 1, 1, 1, 1, 1, 1, 1, 1, 1, 1, 1, 1, 1, 1, 1, 0, 1, 1, 1, 1, 1, 1, 1, 1, 1, 1, 1, 1, 1, 1, 1, 1, 1, 1, 1, 1, 1, 1, 1, 1, 1, 1, 1, 1, 1, 1, 1, 0, 0, 0, 0, 0, 0, 0, 0, 0, 0, 0, 0, 0, 0, 0, 0, 0, 0, 0, 0, 0, 0, 0, 0, 0, 0, 0, 0, 0, 0, 0, 0, 1, 0, 0, 0, 0, 0, 0, 0, 0, 0, 0, 0, 0, 0, 0, 0, 0, 0, 0, 0, 0, 0, 0, 0, 0, 0, 0, 0, 0, 0, 0, 0, 1, 1, 1, 1, 1, 1, 1, 1, 1, 1, 1, 1, 1, 1, 1, 1, 1, 1, 1, 1, 1, 1, 1, 1, 1, 1, 1, 1, 1, 1, 1, 1, 1, 1, 1, 1, 1, 1, 1, 1, 1, 1, 1, 1, 1, 1, 1, 1, 1, 1, 1, 1, 1, 1, 1, 1, 1, 1, 1, 1, 1, 1, 1, 1, 1, 1, 1, 1, 1, 1, 1, 1, 1, 1, 1, 1, 1, 1, 1, 1, 1, 1, 1, 1, 1, 1, 1, 1, 1, 1, 1, 1, 1, 1, 1, 1, 1, 1, 1, 1, 1, 1, 1, 1, 1, 1, 1, 1, 1, 1, 1, 1, 1, 1, 1, 1, 1, 1, 1, 1, 1, 1, 1, 1, 1, 1, 1, 1, 1, 1, 1, 1, 1, 1, 1, 1, 1, 1, 1, 1, 1, 1, 1, 1, 1, 1, 1, 1, 1, 1, 1, 1, 1, 1, 1, 1, 1, 1, 1, 1, 1, 1, 1, 1, 1, 1, 1, 1, 1, 1, 1, 1, 1, 1, 1, 1, 1, 1, 1, 1, 1, 1, 1, 1, 1, 1, 1, 1, 1, 1, 1, 1, 1, 1, 1, 1, 1, 1, 1, 1, 1, 1, 1, 1, 1, 1, 1, 1, 1, 1, 1, 1, 1, 1, 1, 1, 1, 1, 1, 1, 1, 1, 1, 1, 1, 1, 1, 1, 1, 1, 1, 1, 1, 1, 1, 1, 1, 1, 1, 1, 1, 1, 1, 1, 1, 1, 1, 1, 1, 1, 1, 1, 1, 1, 1, 1, 1, 1, 1, 1, 1, 1, 1, 1, 1, 1, 1, 1, 1, 1, 1, 1, 1, 1, 1, 1, 1, 1, 1, 1, 1, 1, 1, 1, 1, 1, 1, 1, 1, 1, 1, 1, 1, 1, 1, 1, 1, 1, 1, 1, 1, 1, 1, 1, 1, 1, 1, 1, 1, 1, 1, 1, 1, 1, 1, 1, 1, 1, 1, 1, 1, 1, 1, 1, 1, 1, 1, 1, 1, 1, 1, 1, 1, 1, 1, 1, 1, 1, 1, 1, 1, 1, 1, 1, 1, 1, 1, 1, 1, 1, 1, 1, 1, 1, 1, 1, 1, 1, 1, 1, 1, 1, 1, 1, 1, 1, 1, 1, 1, 1, 1, 1, 1, 1, 1, 1, 1, 1, 1, 1, 1, 1, 1, 1, 1, 1, 1, 1, 1, 1, 1, 1, 1, 1, 1, 1, 1, 1, 1, 1, 1, 1, 1, 1, 1, 1, 1, 1, 1, 1, 1, 1, 1, 1, 1, 1, 1, 1, 1, 1, 1, 1, 1, 1, 1, 1, 1, 1, 1, 1, 1, 1, 1, 1, 1, 1, 1, 1, 1, 1, 1, 1, 1, 1, 1, 1, 1, 1, 1, 1, 1, 1, 1, 1, 1, 1, 1, 1, 1, 1, 1, 1, 1, 1, 1, 1, 1, 1, 1, 1, 1, 1, 1, 1, 1, 1, 1, 1, 1, 1, 1, 1, 1, 1, 1, 1, 1, 1, 1, 1, 1, 1, 1, 1, 1, 1, 1, 1, 1, 1, 1, 1, 1, 1, 1, 1, 1, 1, 1, 1, 1, 1, 1, 1, 1, 1, 1, 1, 1, 1, 1, 1, 1, 1, 1, 1, 1, 1, 1, 1, 1, 1, 1, 1, 1, 1, 1, 1, 1, 1, 1, 1, 1, 1, 1, 1, 1, 1, 1, 1, 1, 1, 1, 1, 1, 1, 1, 1, 1, 1, 1, 1, 1, 1, 1, 1, 1, 1, 1, 1, 1, 1, 1, 1, 1, 1, 1, 1, 1, 1, 1, 1, 1, 1, 1, 1, 1, 1, 1, 1, 1, 1, 1, 1, 1, 1, 1, 1, 1, 1, 1, 1, 1, 1, 1, 1, 1, 1, 1, 1, 1, 1, 0, 0, 0, 0, 0, 0, 0, 0, 0, 0, 0, 0, 0, 0, 0, 0, 0, 0, 0, 0, 0, 0, 0, 0, 0, 0, 0, 0, 0, 0, 0, 0, 0, 0, 0, 0, 0, 0, 0, 0, 0, 0, 0, 0, 0, 0, 0, 0, 0, 0, 0, 0, 0, 0, 0, 0, 0, 0, 0, 0, 0, 0, 0, 0, 0, 0, 0, 0, 0, 0, 0, 0, 0, 0, 0, 0, 0, 0, 0, 0, 0, 0, 0, 0, 0, 0, 0, 0, 0, 0, 0, 0, 0, 1, 1, 1, 0, 0, 0, 0, 0, 0, 0, 0, 0, 0, 0, 0, 0, 0, 0, 0, 0, 0, 0, 0, 0, 0, 0, 0, 0, 0, 0, 0, 0, 0, 0, 0, 0, 0, 0, 0, 0, 0, 0, 0, 0, 0, 0, 0, 0, 0, 0, 0, 0, 0, 0, 0, 0, 0, 0, 0, 0, 0, 0, 0, 0, 0, 0, 0, 0, 0, 0, 0, 0, 0, 0, 0, 0, 0, 0, 0, 0, 0, 0, 0, 0, 0, 0, 0, 0, 0, 0, 0, 0, 0, 0, 0, 0, 0, 0, 0, 1, 1, 1, 1, 1, 1, 1, 1, 1, 1, 1, 1, 1, 1, 1, 1, 1, 1, 1, 1, 1, 1, 1, 1, 1, 1, 1, 1, 1, 1, 1, 1, 1, 1, 1, 1, 1, 1, 1, 1, 1, 1, 1, 1, 1, 1, 1, 1, 1, 1, 1, 1, 1, 1, 1, 1, 1, 1, 1, 1, 1, 1, 1, 1, 1, 1, 1, 1, 1, 1, 1, 1, 1, 1, 1, 1, 1, 1, 1, 1, 1, 1, 1, 1, 1, 1, 1, 1, 1, 1, 1, 1, 1, 0, 0, 0, 1, 1, 1, 1, 1, 1, 1, 1, 1, 1, 1, 1, 1, 1, 1, 1, 1, 1, 1, 1, 1, 1, 1, 1, 1, 1, 1, 1, 1, 1, 1, 1, 1, 1, 1, 1, 1, 1, 1, 1, 1, 1, 1, 1, 1, 1, 1, 1, 1, 1, 1, 1, 1, 1, 1, 1, 1, 1, 1, 1, 1, 1, 1, 1, 1, 1, 1, 1, 1, 1, 1, 1, 1, 1, 1, 1, 1, 1, 1, 1, 1, 1, 1, 1, 1, 1, 1, 1, 1, 1, 1, 1, 1, 1, 1, 1, 1, 1, 1, 1, 1, 1, 1, 1, 1, 1, 1, 1, 1, 1, 1, 1, 1, 1, 1, 1, 1, 1, 1, 1, 1, 1, 1, 1, 1, 1, 1, 1, 1, 1, 1, 1, 1, 1, 1, 1, 1, 1, 1, 1, 1, 1, 1, 1, 1, 1, 1, 1, 1, 1, 1, 1, 1, 1, 1, 1, 1, 1, 1, 1, 1, 1, 1, 1, 1, 1, 1, 1, 1, 1, 1, 1, 1, 1, 1, 1, 1, 1, 1, 1, 1, 1, 1, 1, 1, 1, 1, 1, 1, 1, 1, 1, 1, 1, 1, 1, 1, 1, 1, 1, 1, 1, 1, 1, 1, 1, 1, 1, 1, 1, 1, 1, 1, 1, 1, 1, 1, 1, 1, 1, 1, 1, 1, 1, 1, 1, 1, 1, 1, 1, 1, 1, 1, 1, 1, 1, 1, 1, 1, 1, 1, 1, 1, 1, 1, 1, 1, 1, 1, 1, 1, 1, 1, 1, 1, 1, 1, 1, 1, 1, 1, 1, 1, 1, 1, 1, 1, 1, 1, 1, 1, 1, 1, 1, 1, 1, 1, 1, 1, 1, 1, 1, 1, 1, 1, 1, 1, 1, 1, 1, 1, 1, 1, 1, 1, 1, 1, 1, 1, 1, 1, 1, 1, 1, 1, 1, 1, 1, 1, 1, 1, 1, 1, 1, 1, 1, 1, 1, 1, 1, 1, 1, 1, 1, 1, 1, 1, 1, 1, 1, 1, 1, 1, 1, 1, 1, 1, 1, 1, 1, 1, 1, 1, 1, 1, 1, 1, 1, 1, 1, 1, 1, 1, 1, 1, 1, 1, 1, 1, 1, 1, 1, 1, 1, 1, 1, 1, 1, 1, 1, 1, 1, 1, 1, 1, 1, 1, 1, 1, 1, 1, 1, 1, 1, 1, 1, 1, 1, 1, 1])
me_circle.materials.append(mat_middlesectionmaterial)
me_circle.materials.append(mat_topbottomsectionmaterial)
me_circle.use_remesh_preserve_volume = False
me_circle.use_remesh_preserve_attributes = False
me_circle.use_mirror_vertex_groups = False
me_circle.update()

# ---- objects
ob_circle = bpy.data.objects.new('Circle', me_circle)

# ---- transforms, parenting, visibility, modifiers, constraints
ob_circle.location = (0.0, 0.0, 0.0)
ob_circle.lineart.crease_threshold = 0.0

# ---- collection membership
col_collection_1.objects.link(ob_circle)

# ---- scene / render settings (as saved in the file)
scene.frame_start = 1; scene.frame_end = 250; scene.frame_set(1)
scene.render.engine = 'BLENDER_EEVEE_NEXT'
scene.render.resolution_percentage = 50
scene.render.dither_intensity = 0.0
scene.cycles.use_denoising = False
scene.cycles.samples = 128
scene.cycles.sampling_pattern = 'TABULATED_SOBOL'
scene.cycles.use_adaptive_sampling = False
scene.cycles.use_light_tree = False
scene.cycles.blur_glossy = 0.0
scene.cycles.sample_clamp_indirect = 0.0
scene.view_settings.view_transform = 'Standard'
bpy.context.view_layer.update()

# ---- added for rendering (the .blend has no active camera and no usable light): camera, sun
cam_auto = bpy.data.cameras.new('AutoCamera')
cam_auto.lens = 50.0
cam_auto.sensor_width = 36.0
cam_auto.clip_end = 1000.0
ob_auto_camera = bpy.data.objects.new('AutoCamera', cam_auto)
scene.collection.objects.link(ob_auto_camera)
ob_auto_camera.location = (1.99314, -2.39177, 2.17241)
ob_auto_camera.rotation_euler = (1.09748, -7.21219e-08, 0.694738)
scene.camera = ob_auto_camera
light_auto_sun = bpy.data.lights.new('AutoSun', 'SUN')
light_auto_sun.energy = 3.0
light_auto_sun.angle = 0.0523599
ob_auto_sun = bpy.data.objects.new('AutoSun', light_auto_sun)
scene.collection.objects.link(ob_auto_sun)
ob_auto_sun.rotation_euler = (0.872665, 0.174533, 0.523599)
bpy.context.view_layer.update()
